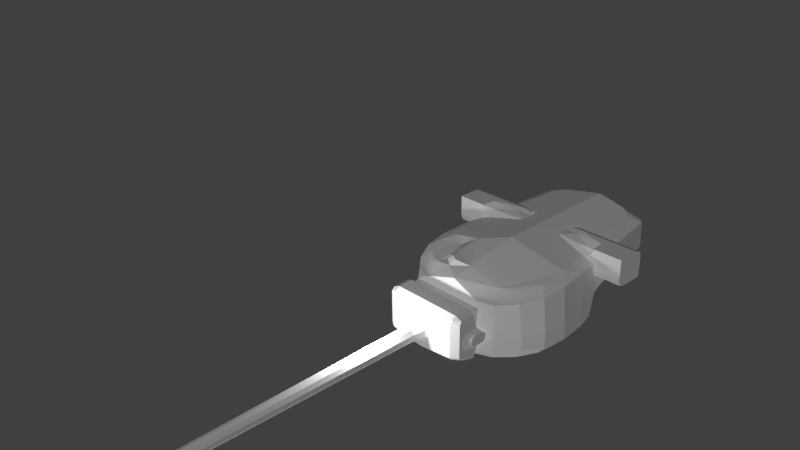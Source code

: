 # Source: T29-top.blend  (saved by Blender 2.79.0; exported with 4.5.12 LTS)
import bpy
from mathutils import Matrix  # noqa: F401  (used for matrix-valued properties, if any)

bpy.ops.wm.read_factory_settings(use_empty=True)
scene = bpy.context.scene
scene.name = 'Scene'

# ---- collections
col_collection_1 = bpy.data.collections.new('Collection 1'); scene.collection.children.link(col_collection_1)

# ---- materials (node trees are filled in below, after node groups)
mat_t29_top_material = bpy.data.materials.new('T29_top_material')
mat_t29_top_material.alpha_threshold = 0.0
mat_t29_top_material.use_transparent_shadow = False
mat_t29_top_material.roughness = 0.5

# ---- material node trees

# ---- world
world_world = bpy.data.worlds.new('World'); scene.world = world_world
world_world.color = (0.05088, 0.05088, 0.05088)
world_world.use_sun_shadow = False
world_world.sun_shadow_jitter_overblur = 0.0
world_world.cycles.sampling_method = 'NONE'
world_world.cycles.sample_map_resolution = 256

# ---- cameras
cam_camera = bpy.data.cameras.new('Camera')
cam_camera.clip_end = 100.0
cam_camera.lens = 35.0
cam_camera.sensor_width = 32.0
cam_camera.sensor_height = 18.0
cam_camera.ortho_scale = 7.314
cam_camera.dof.focus_distance = 0.0
cam_camera.dof.aperture_fstop = 128.0

# ---- lights
light_lamp_001 = bpy.data.lights.new('Lamp.001', 'SUN')
light_lamp_001.transmission_factor = 0.0
light_lamp_001.cutoff_distance = 30.0
light_lamp_001.use_shadow = False
light_lamp_001.angle = 0.1993
light_lamp_001.energy = 1.03
light_lamp_001.shadow_buffer_clip_start = 1.001
light_lamp_001.shadow_soft_size = 0.1
light_lamp_001.shadow_cascade_max_distance = 1000.0
light_lamp_001.cycles.use_multiple_importance_sampling = False
light_point = bpy.data.lights.new('Point', 'POINT')
light_point.transmission_factor = 0.0
light_point.energy = 100.0
light_point.shadow_buffer_clip_start = 0.5
light_point.shadow_soft_size = 0.1
light_point.shadow_maximum_resolution = 0.006
light_point.use_absolute_resolution = True
light_lamp = bpy.data.lights.new('Lamp', 'SUN')
light_lamp.transmission_factor = 0.0
light_lamp.cutoff_distance = 30.0
light_lamp.use_shadow = False
light_lamp.angle = 0.1993
light_lamp.energy = 1.03
light_lamp.shadow_buffer_clip_start = 1.001
light_lamp.shadow_soft_size = 0.1
light_lamp.shadow_cascade_max_distance = 1000.0
light_lamp.cycles.use_multiple_importance_sampling = False

# ---- meshes
me_object_1_002 = bpy.data.meshes.new('Object_1.002')
me_object_1_002.from_pydata([(-1.128, -0.7678, 1.042), (-1.115, -0.7282, 1.035), (-0.8325, -0.7678, 1.12), (-0.5153, -1.287, 1.135), (-1.041, -1.287, 0.7727), (-1.572, -1.287, 1.135), (-1.107, -1.287, 0.798), (-1.572, -1.287, 0.798), (-1.572, -0.9026, 0.798), (-1.166, -0.9026, 0.798), (-0.9323, -0.8584, 1.211), (-1.028, -0.8473, 1.215), (-0.984, -0.7678, 1.12), (-1.572, -0.7678, 1.27), (-1.572, -1.152, 1.27), (-1.572, -0.7678, 0.9328), (-1.572, -0.8015, 0.8317), (-1.572, -1.253, 1.236), (-0.6075, -1.253, 1.236), (-0.4467, -1.253, 1.236), (-0.3737, -1.152, 1.235), (-0.5912, -1.152, 1.27), (-1.125, -0.7333, 0.9328), (-1.16, -0.7678, 0.9328), (-1.124, -0.7822, 0.8317), (-1.19, -0.8015, 0.8317), (-1.111, -0.9026, 0.7727), (-1.094, -0.7678, 1.27), (-1.094, -1.152, 1.27), (-1.061, -0.7678, 1.192), (-1.07, -1.0, 1.27), (-1.21, 0.4398, 0.4053), (-1.049, 0.7729, 0.4053), (-1.149, 0.4398, 0.9604), (-0.9856, 0.7729, 0.9292), (-1.115, -1.007, 0.6321), (-1.142, -0.8548, 0.5881), (-1.123, -0.7224, 1.035), (-0.8681, -2.468, 0.6441), (-0.8531, -2.451, 1.05), (-1.092, -1.044, 0.5657), (-0.8447, -2.468, 0.5777), (-0.512, -2.531, 0.3077), (-0.9286, -1.144, 0.5314), (-0.4906, -1.201, 0.0784), (-0.9089, -1.077, 0.4668), (-0.5078, -1.285, 0.1677), (-0.8517, -1.029, 0.3185), (-1.255, 0.04175, 0.4053), (-1.255, 0.04175, 0.1348), (-1.21, 0.4398, 0.1304), (-1.221, -0.4095, 0.4053), (-1.221, -0.4095, 0.1438), (-1.18, -0.7224, 0.4053), (-1.146, -0.7224, 0.1439), (-1.049, 0.7729, 0.1729), (-1.152, 0.04042, 0.0596), (-1.109, 0.4207, 0.0596), (-1.119, -0.3908, 0.0596), (-1.102, -0.7722, 0.1399), (-1.026, -0.6944, 0.0596), (-0.9553, 0.739, 0.0596), (-1.114, -0.8633, 0.5086), (-1.14, -0.7784, 0.3982), (-1.164, -0.7667, 0.5039), (-0.7869, 1.078, 0.4053), (-0.7382, 1.037, 0.9162), (-0.7869, 1.078, 0.1314), (-0.4714, -2.609, 0.3577), (-0.7951, -2.526, 0.6105), (4.959e-07, -2.657, 0.3577), (4.959e-07, -2.585, 0.2915), (-0.4672, -2.537, 0.2916), (3.815e-08, -1.318, 0.1497), (-0.4661, -1.293, 0.1498), (3.815e-08, -1.228, 0.0784), (-0.8548, -1.023, 0.1107), (-0.8168, -0.9774, 0.0596), (-0.7158, 1.0, 0.0596), (-1.197, 0.04175, 0.9993), (-1.164, -0.4095, 1.028), (-0.7799, -2.509, 1.064), (-0.48, -2.578, 1.121), (4.959e-07, -2.628, 1.216), (-0.48, -2.446, 1.192), (3.433e-07, -2.467, 1.283), (-0.996, -0.1887, 1.094), (-1.144e-07, -0.1922, 1.283), (-0.9633, -0.3887, 1.1), (-0.9154, -0.6882, 1.11), (-0.6038, -2.384, 1.169), (-0.6717, -2.298, 1.156), (-1.907e-07, 0.7284, 1.14), (-0.6234, 0.7338, 1.021), (-0.9793, 0.2572, 1.046), (-0.7318, 0.6743, 1.012), (-0.8617, 0.5389, 1.014), (-2.67e-07, 1.069, 1.076), (-0.4988, 1.14, 0.9371), (-0.5728, 1.177, 0.8574), (0.4988, 1.14, 0.9371), (0.6293, 1.177, 0.8574), (-0.5368, 1.34, 0.8365), (0.5934, 1.34, 0.8365), (-0.5366, 1.509, 0.7363), (0.5932, 1.509, 0.7363), (-0.5365, 1.588, 0.5808), (0.5931, 1.588, 0.5808), (-0.5366, 1.568, 0.3776), (0.5932, 1.568, 0.3776), (0.6293, 1.273, 0.1767), (0.5934, 1.431, 0.2418), (-3.433e-07, 1.273, 0.1767), (-0.5368, 1.431, 0.2418), (-0.5728, 1.273, 0.1767), (-0.4269, 1.18, 0.07684), (-0.4079, 1.128, 0.05804), (-3.433e-07, 1.226, 0.07684), (1.21, 0.4398, 0.4053), (1.149, 0.4398, 0.9604), (1.049, 0.7729, 0.4053), (0.9856, 0.7729, 0.9292), (1.123, -0.7224, 1.035), (1.164, -0.7667, 0.5039), (1.142, -0.8548, 0.5881), (1.115, -1.007, 0.6321), (0.9625, -2.451, 1.05), (0.9775, -2.468, 0.6441), (0.954, -2.468, 0.5777), (1.092, -1.044, 0.5657), (0.9286, -1.144, 0.5314), (0.5103, -2.531, 0.3077), (0.4906, -1.201, 0.0784), (0.5078, -1.285, 0.1677), (0.9089, -1.077, 0.4668), (0.8517, -1.029, 0.3185), (1.255, 0.04175, 0.4053), (1.255, 0.04175, 0.1348), (1.21, 0.4398, 0.1304), (1.221, -0.4095, 0.4053), (1.221, -0.4095, 0.1438), (1.146, -0.7224, 0.1439), (1.18, -0.7224, 0.4053), (1.049, 0.7729, 0.1729), (1.152, 0.04042, 0.0596), (1.109, 0.4207, 0.0596), (1.119, -0.3908, 0.0596), (1.026, -0.6944, 0.0596), (0.9553, 0.739, 0.0596), (1.114, -0.8633, 0.5086), (1.14, -0.7784, 0.3982), (1.102, -0.7722, 0.1399), (0.7869, 1.078, 0.4053), (0.7382, 1.037, 0.9162), (0.7869, 1.078, 0.1314), (0.4697, -2.609, 0.3577), (0.9045, -2.526, 0.6105), (0.4656, -2.537, 0.2916), (0.4661, -1.293, 0.1498), (0.8548, -1.023, 0.1107), (0.8168, -0.9774, 0.0596), (0.7158, 1.0, 0.0596), (1.197, 0.04175, 0.9993), (1.164, -0.4095, 1.028), (0.8893, -2.509, 1.064), (0.5894, -2.578, 1.121), (0.6093, -2.446, 1.168), (0.9633, -0.3887, 1.1), (0.9924, -0.1913, 1.097), (1.004, -0.05162, 1.089), (0.9154, -0.6882, 1.11), (0.801, -2.298, 1.132), (0.7331, -2.384, 1.144), (0.9599, 0.05788, 1.093), (1.02, 0.3049, 1.042), (0.8575, 0.08779, 1.113), (0.9025, 0.5865, 1.01), (0.3188, 0.8336, 1.066), (0.302, 0.7307, 1.135), (0.7725, 0.7219, 1.009), (0.6234, 0.8052, 1.024), (0.4269, 1.18, 0.07684), (-0.4592, -1.123, 0.0007778), (-3.815e-08, -1.149, 0.0007779), (-2.67e-07, 1.172, 0.05804), (0.4592, -1.123, 0.0007779), (0.8001, -0.9572, 0.0007778), (0.4079, 1.128, 0.05804), (-1.086, 0.4124, 0.0007778), (-1.129, 0.03984, 0.0007778), (-1.096, -0.3825, 0.0007779), (-0.9358, 0.7242, 0.0007779), (-0.8001, -0.9572, 0.0007779), (-1.006, -0.68, 0.0007778), (-0.7012, 0.9799, 0.0007779), (-0.3996, 1.105, -0.0007779), (-2.67e-07, 1.149, -0.000778), (1.086, 0.4124, 0.0007779), (1.129, 0.03984, 0.0007779), (1.096, -0.3825, 0.0007779), (0.9358, 0.7242, 0.0007781), (1.006, -0.68, 0.0007778), (0.7012, 0.9799, 0.0007779), (0.3996, 1.105, -0.0007777), (1.174, -0.3974, 0.7788), (0.4842, 0.6939, 1.052), (0.3972, 0.67, 1.138), (0.4288, 0.08677, 1.202), (0.4276, 0.5095, 1.15), (0.5982, 0.2655, 1.108), (0.5394, 0.5901, 1.068), (-0.59, -1.055, 1.25), (-0.3424, -1.102, 1.217), (-0.3332, -0.8865, 1.215), (1.128, -0.7678, 1.042), (0.8325, -0.7678, 1.12), (1.115, -0.7282, 1.035), (0.5153, -1.287, 1.135), (1.572, -1.287, 1.135), (1.041, -1.287, 0.7727), (1.107, -1.287, 0.798), (1.572, -1.287, 0.798), (1.572, -0.9026, 0.798), (1.166, -0.9026, 0.798), (0.9323, -0.8584, 1.211), (0.984, -0.7678, 1.12), (1.028, -0.8473, 1.215), (1.572, -0.7678, 1.27), (1.572, -0.7678, 0.9328), (1.572, -1.152, 1.27), (1.572, -1.253, 1.236), (1.572, -0.8015, 0.8317), (0.4467, -1.253, 1.236), (0.6075, -1.253, 1.236), (0.5912, -1.152, 1.27), (0.3737, -1.152, 1.235), (1.125, -0.7333, 0.9328), (1.124, -0.7822, 0.8317), (1.16, -0.7678, 0.9328), (1.19, -0.8015, 0.8317), (1.111, -0.9026, 0.7727), (1.094, -0.7678, 1.27), (1.094, -1.152, 1.27), (1.061, -0.7678, 1.192), (1.07, -1.0, 1.27), (0.59, -1.055, 1.25), (0.3424, -1.102, 1.217), (0.3332, -0.8865, 1.215), (-0.5847, 1.767, 0.8421), (0.5386, 1.767, 0.8421), (-0.5847, 1.767, 0.3174), (-0.02304, 1.767, 0.2456), (0.5386, 1.767, 0.3174), (0.5386, 1.725, 0.9072), (-0.5847, 1.725, 0.9072), (0.5386, 1.649, 0.9531), (-0.5847, 1.649, 0.9531), (0.5386, 1.406, 0.9627), (-0.5847, 1.406, 0.9627), (0.5386, 1.724, 0.2672), (-0.02304, 1.724, 0.2101), (0.5386, 1.57, 0.1814), (-0.02304, 1.57, 0.144), (0.5386, 1.397, 0.123), (-0.02304, 1.397, 0.1229), (0.6551, 1.69, 0.8421), (0.6551, 1.69, 0.3174), (0.6416, 1.648, 0.9072), (0.6416, 1.402, 0.9129), (0.6551, 1.536, 0.2283), (0.6551, 1.391, 0.1927), (0.655, 1.398, 0.8413), (0.655, 1.339, 0.6727), (0.655, 1.544, 0.6727), (0.655, 1.331, 0.3906), (0.6551, 1.546, 0.3903), (0.6551, 1.626, 0.6307), (0.6551, 1.622, 0.4464), (0.6551, 1.656, 0.5365), (0.6852, 1.441, 0.6184), (0.6854, 1.293, 0.6184), (0.6853, 1.501, 0.5929), (0.6853, 1.522, 0.5358), (0.6853, 1.496, 0.4812), (0.6853, 1.443, 0.4472), (0.6855, 1.284, 0.4473), (0.7241, 1.293, 0.6184), (0.7241, 1.441, 0.6184), (0.7241, 1.501, 0.5929), (0.7241, 1.522, 0.5358), (0.7242, 1.496, 0.4812), (0.7241, 1.443, 0.4472), (0.7241, 1.284, 0.4473), (0.7241, 1.238, 0.5702), (0.7241, 1.238, 0.4955), (0.656, 1.238, 0.5702), (0.656, 1.238, 0.4955), (0.6374, 1.398, 0.8413), (0.6374, 1.339, 0.6727), (0.6375, 1.331, 0.3906), (0.6384, 1.238, 0.5702), (0.6385, 1.238, 0.4955), (0.6385, 1.425, 0.4955), (-0.5847, 1.724, 0.2672), (-0.5847, 1.57, 0.1814), (-0.5847, 1.397, 0.123), (-0.7012, 1.69, 0.8421), (-0.7012, 1.69, 0.3174), (-0.6876, 1.648, 0.9072), (-0.6876, 1.402, 0.9129), (-0.7012, 1.536, 0.2283), (-0.7012, 1.391, 0.1927), (-0.7011, 1.398, 0.8413), (-0.7011, 1.339, 0.6727), (-0.7011, 1.544, 0.6727), (-0.7011, 1.331, 0.3906), (-0.7011, 1.546, 0.3903), (-0.7011, 1.626, 0.6307), (-0.7011, 1.622, 0.4464), (-0.7011, 1.656, 0.5365), (-0.7315, 1.293, 0.6184), (-0.7313, 1.441, 0.6184), (-0.7313, 1.501, 0.5929), (-0.7313, 1.522, 0.5358), (-0.7313, 1.496, 0.4812), (-0.7313, 1.443, 0.4472), (-0.7316, 1.284, 0.4473), (-0.7702, 1.293, 0.6184), (-0.7702, 1.441, 0.6184), (-0.7702, 1.501, 0.5929), (-0.7702, 1.522, 0.5358), (-0.7702, 1.496, 0.4812), (-0.7702, 1.443, 0.4472), (-0.7702, 1.284, 0.4473), (-0.7702, 1.238, 0.5702), (-0.7702, 1.238, 0.4955), (-0.7021, 1.238, 0.5702), (-0.7021, 1.238, 0.4955), (-0.6835, 1.398, 0.8413), (-0.6835, 1.339, 0.6727), (-0.6836, 1.331, 0.3906), (-0.6845, 1.238, 0.5702), (-0.6845, 1.238, 0.4955), (-0.6845, 1.425, 0.4955), (-0.0002399, 2.003, 0.414), (-0.0002353, 6.281, 0.4511), (0.07432, 2.003, 0.4382), (0.05255, 6.281, 0.4682), (0.1204, 2.003, 0.5017), (0.08517, 6.281, 0.5131), (0.1204, 2.003, 0.5801), (0.08517, 6.281, 0.5686), (0.07432, 2.003, 0.6435), (0.05255, 6.281, 0.6135), (-0.00024, 2.003, 0.6677), (-0.0002353, 6.281, 0.6307), (-0.0748, 2.003, 0.6435), (-0.05302, 6.281, 0.6135), (-0.1209, 2.003, 0.5801), (-0.08564, 6.281, 0.5686), (-0.1209, 2.003, 0.5017), (-0.08564, 6.281, 0.5131), (-0.0748, 2.003, 0.4382), (-0.05302, 6.281, 0.4682), (0.09954, 1.824, 0.4035), (-0.00024, 1.824, 0.3711), (0.1612, 1.824, 0.4884), (0.1612, 1.824, 0.5933), (0.09954, 1.824, 0.6782), (-0.0002403, 1.824, 0.7106), (-0.1, 1.824, 0.6782), (-0.1617, 1.824, 0.5933), (-0.1617, 1.824, 0.4884), (-0.1, 1.824, 0.4035), (0.1209, 1.764, 0.3741), (-0.0002401, 1.764, 0.3348), (0.1957, 1.764, 0.4772), (0.1957, 1.764, 0.6045), (0.1209, 1.764, 0.7076), (-0.0002403, 1.764, 0.7469), (-0.1214, 1.764, 0.7076), (-0.1962, 1.764, 0.6045), (-0.1962, 1.764, 0.4772), (-0.1214, 1.764, 0.3741), (-0.0002352, 6.288, 0.4285), (0.06582, 6.288, 0.4499), (0.1066, 6.288, 0.5061), (0.1066, 6.288, 0.5756), (0.06582, 6.288, 0.6318), (-0.0002352, 6.288, 0.6532), (-0.06629, 6.288, 0.6318), (-0.1071, 6.288, 0.5756), (-0.1071, 6.288, 0.5061), (-0.06629, 6.288, 0.4499), (-0.0002349, 6.575, 0.4285), (0.06582, 6.575, 0.4499), (0.1066, 6.575, 0.5061), (0.1066, 6.575, 0.5756), (0.06582, 6.575, 0.6318), (-0.0002349, 6.575, 0.6532), (-0.06629, 6.575, 0.6318), (-0.1071, 6.575, 0.5756), (-0.1071, 6.575, 0.5061), (-0.06629, 6.575, 0.4499), (-0.0002349, 6.575, 0.4766), (0.03755, 6.575, 0.4888), (0.0609, 6.575, 0.521), (0.0609, 6.575, 0.5607), (0.03755, 6.575, 0.5929), (-0.0002349, 6.575, 0.6051), (-0.03802, 6.575, 0.5929), (-0.06137, 6.575, 0.5607), (-0.06137, 6.575, 0.521), (-0.03802, 6.575, 0.4888), (-0.0002356, 6.08, 0.5409)], [], [(0, 2, 1), (5, 4, 3), (5, 6, 4), (6, 5, 7), (9, 7, 8), (9, 6, 7), (12, 11, 10), (15, 14, 13), (5, 8, 7), (16, 14, 15), (8, 14, 16), (8, 17, 14), (5, 17, 8), (19, 18, 3), (21, 19, 20), (21, 18, 19), (24, 23, 22), (24, 25, 23), (9, 24, 26), (9, 25, 24), (13, 28, 27), (13, 14, 28), (29, 11, 12), (30, 11, 27), (28, 30, 27), (27, 11, 29), (33, 32, 31), (33, 34, 32), (37, 36, 35), (39, 35, 38), (39, 37, 35), (40, 38, 35), (40, 41, 38), (43, 42, 41), (40, 43, 41), (46, 45, 44), (46, 43, 45), (47, 44, 45), (31, 49, 48), (31, 50, 49), (48, 52, 51), (48, 49, 52), (52, 53, 51), (52, 54, 53), (55, 31, 32), (55, 50, 31), (50, 56, 49), (50, 57, 56), (49, 58, 52), (49, 56, 58), (60, 59, 54), (55, 57, 50), (55, 61, 57), (40, 45, 43), (40, 62, 45), (62, 47, 45), (62, 63, 47), (35, 62, 40), (35, 36, 62), (64, 53, 63), (63, 54, 59), (63, 53, 54), (62, 64, 63), (36, 64, 62), (34, 65, 32), (34, 66, 65), (65, 55, 32), (65, 67, 55), (69, 42, 68), (69, 41, 42), (69, 38, 41), (68, 71, 70), (68, 72, 71), (72, 73, 71), (72, 74, 73), (74, 75, 73), (74, 44, 75), (44, 74, 46), (74, 42, 46), (74, 72, 42), (72, 68, 42), (46, 42, 43), (47, 76, 44), (59, 77, 76), (59, 60, 77), (67, 61, 55), (67, 78, 61), (47, 59, 76), (63, 59, 47), (48, 33, 31), (48, 79, 33), (51, 79, 48), (51, 80, 79), (53, 80, 51), (53, 37, 80), (38, 81, 39), (38, 69, 81), (69, 82, 81), (69, 68, 82), (70, 82, 68), (70, 83, 82), (83, 84, 82), (83, 85, 84), (88, 87, 86), (88, 85, 87), (89, 85, 88), (89, 84, 85), (89, 90, 84), (91, 90, 89), (86, 80, 88), (86, 79, 80), (88, 37, 89), (88, 80, 37), (37, 91, 89), (37, 39, 91), (90, 82, 84), (90, 81, 82), (91, 81, 90), (91, 39, 81), (92, 86, 87), (93, 86, 92), (93, 94, 86), (95, 94, 93), (96, 94, 95), (94, 79, 86), (94, 33, 79), (96, 33, 94), (96, 34, 33), (92, 97, 93), (95, 34, 96), (95, 66, 34), (93, 66, 95), (93, 98, 66), (100, 99, 98), (100, 101, 99), (101, 102, 99), (101, 103, 102), (103, 104, 102), (103, 105, 104), (105, 106, 104), (105, 107, 106), (107, 108, 106), (107, 109, 108), (112, 111, 110), (112, 113, 111), (112, 114, 113), (102, 114, 99), (102, 113, 114), (113, 104, 108), (113, 102, 104), (106, 108, 104), (99, 66, 98), (65, 66, 99), (67, 65, 114), (115, 78, 67), (115, 116, 78), (112, 115, 114), (112, 117, 115), (114, 65, 99), (120, 119, 118), (120, 121, 119), (124, 123, 122), (126, 125, 122), (126, 127, 125), (129, 127, 128), (129, 125, 127), (131, 130, 128), (130, 129, 128), (134, 133, 132), (134, 130, 133), (132, 135, 134), (137, 118, 136), (137, 138, 118), (140, 136, 139), (140, 137, 136), (140, 142, 141), (140, 139, 142), (143, 118, 138), (143, 120, 118), (144, 138, 137), (144, 145, 138), (146, 137, 140), (146, 144, 137), (141, 146, 140), (141, 147, 146), (145, 143, 138), (145, 148, 143), (129, 134, 149), (129, 130, 134), (149, 135, 150), (149, 134, 135), (125, 149, 124), (125, 129, 149), (142, 123, 150), (141, 150, 151), (141, 142, 150), (123, 149, 150), (123, 124, 149), (152, 121, 120), (152, 153, 121), (152, 143, 154), (152, 120, 143), (131, 156, 155), (131, 128, 156), (127, 156, 128), (71, 155, 70), (71, 157, 155), (73, 157, 71), (73, 158, 157), (75, 158, 73), (75, 132, 158), (158, 132, 133), (131, 158, 133), (131, 157, 158), (155, 157, 131), (131, 133, 130), (159, 135, 132), (160, 151, 159), (160, 147, 151), (148, 154, 143), (148, 161, 154), (151, 135, 159), (151, 150, 135), (136, 119, 162), (136, 118, 119), (139, 162, 163), (139, 136, 162), (142, 163, 122), (142, 139, 163), (164, 127, 126), (164, 156, 127), (165, 156, 164), (165, 155, 156), (70, 165, 83), (70, 155, 165), (85, 165, 166), (85, 83, 165), (163, 168, 167), (168, 162, 169), (162, 168, 163), (122, 167, 170), (122, 163, 167), (122, 171, 126), (122, 170, 171), (165, 172, 166), (165, 164, 172), (164, 171, 172), (164, 126, 171), (174, 173, 169), (173, 174, 175), (162, 174, 169), (162, 119, 174), (119, 176, 174), (119, 121, 176), (92, 178, 177), (121, 179, 176), (121, 153, 179), (180, 153, 100), (180, 179, 153), (98, 97, 100), (111, 108, 109), (111, 113, 108), (110, 103, 101), (110, 111, 103), (111, 105, 103), (111, 109, 105), (109, 107, 105), (153, 101, 100), (153, 152, 101), (152, 154, 110), (181, 110, 154), (112, 181, 117), (112, 110, 181), (152, 110, 101), (182, 75, 44), (182, 183, 75), (77, 44, 76), (77, 182, 44), (117, 116, 115), (117, 184, 116), (75, 185, 132), (75, 183, 185), (185, 186, 160), (187, 117, 181), (187, 184, 117), (188, 56, 57), (188, 189, 56), (56, 190, 58), (56, 189, 190), (191, 57, 61), (191, 188, 57), (60, 192, 77), (60, 193, 192), (58, 193, 60), (58, 190, 193), (194, 61, 78), (194, 191, 61), (116, 194, 78), (116, 195, 194), (184, 195, 116), (184, 196, 195), (144, 197, 145), (144, 198, 197), (199, 144, 146), (199, 198, 144), (145, 200, 148), (145, 197, 200), (186, 147, 160), (186, 201, 147), (201, 146, 147), (201, 199, 146), (148, 202, 161), (148, 200, 202), (202, 187, 161), (202, 203, 187), (203, 184, 187), (203, 196, 184), (97, 98, 93), (37, 53, 64), (37, 64, 36), (124, 122, 125), (123, 142, 122), (177, 206, 205), (177, 178, 206), (87, 167, 168), (85, 167, 87), (85, 170, 167), (85, 171, 170), (85, 172, 171), (166, 172, 85), (168, 207, 87), (169, 207, 168), (169, 175, 207), (169, 173, 175), (207, 92, 87), (208, 92, 207), (208, 178, 92), (206, 178, 208), (209, 207, 175), (161, 181, 154), (161, 187, 181), (114, 115, 67), (58, 54, 52), (58, 60, 54), (141, 151, 147), (132, 160, 159), (132, 185, 160), (77, 192, 182), (206, 210, 205), (206, 208, 210), (208, 209, 210), (208, 207, 209), (174, 209, 175), (174, 176, 209), (210, 176, 179), (210, 209, 176), (210, 180, 205), (210, 179, 180), (205, 180, 177), (177, 100, 97), (177, 180, 100), (11, 30, 10), (21, 20, 211), (20, 212, 211), (10, 211, 213), (10, 2, 12), (10, 213, 2), (211, 212, 213), (21, 30, 28), (21, 211, 30), (18, 14, 17), (18, 28, 14), (21, 28, 18), (18, 5, 3), (18, 17, 5), (30, 211, 10), (26, 6, 9), (26, 4, 6), (8, 25, 9), (8, 16, 25), (25, 15, 23), (25, 16, 15), (0, 29, 12), (0, 22, 23), (0, 1, 22), (0, 13, 29), (13, 27, 29), (0, 15, 13), (0, 23, 15), (2, 0, 12), (92, 177, 97), (216, 215, 214), (219, 218, 217), (220, 218, 219), (218, 220, 221), (221, 223, 222), (221, 220, 223), (226, 225, 224), (229, 228, 227), (222, 218, 221), (222, 230, 218), (222, 229, 230), (231, 229, 222), (231, 228, 229), (233, 232, 217), (234, 232, 233), (234, 235, 232), (238, 237, 236), (238, 239, 237), (223, 237, 239), (223, 240, 237), (242, 227, 241), (242, 229, 227), (226, 243, 225), (226, 244, 241), (244, 242, 241), (226, 241, 243), (244, 226, 224), (235, 234, 245), (246, 235, 245), (245, 224, 247), (224, 215, 247), (224, 225, 215), (246, 245, 247), (234, 244, 245), (234, 242, 244), (229, 233, 230), (242, 233, 229), (242, 234, 233), (218, 233, 217), (218, 230, 233), (245, 244, 224), (220, 240, 223), (220, 219, 240), (222, 239, 231), (222, 223, 239), (228, 239, 238), (228, 231, 239), (243, 214, 225), (236, 214, 238), (236, 216, 214), (243, 227, 214), (241, 227, 243), (228, 214, 227), (228, 238, 214), (214, 215, 225), (248, 250, 249), (251, 249, 250), (252, 249, 251), (253, 248, 249), (248, 253, 254), (255, 254, 253), (255, 256, 254), (257, 256, 255), (257, 258, 256), (251, 259, 252), (251, 260, 259), (260, 261, 259), (260, 262, 261), (262, 263, 261), (262, 264, 263), (252, 265, 249), (252, 266, 265), (265, 253, 249), (265, 267, 253), (253, 267, 255), (267, 257, 255), (267, 268, 257), (259, 266, 252), (261, 266, 259), (261, 269, 266), (263, 269, 261), (263, 270, 269), (267, 271, 268), (267, 265, 271), (271, 273, 272), (275, 269, 274), (265, 273, 271), (265, 276, 273), (275, 266, 269), (277, 266, 275), (265, 278, 276), (266, 278, 265), (278, 266, 277), (269, 270, 274), (279, 272, 273), (279, 280, 272), (281, 273, 276), (281, 279, 273), (282, 276, 278), (282, 281, 276), (277, 282, 278), (277, 283, 282), (275, 283, 277), (275, 284, 283), (274, 284, 275), (274, 285, 284), (279, 286, 280), (279, 287, 286), (281, 287, 279), (281, 288, 287), (282, 288, 281), (282, 289, 288), (283, 289, 282), (283, 290, 289), (284, 290, 283), (284, 291, 290), (285, 291, 284), (285, 292, 291), (291, 286, 287), (291, 292, 286), (287, 290, 291), (288, 290, 287), (289, 290, 288), (292, 293, 286), (292, 294, 293), (293, 280, 286), (293, 295, 280), (285, 294, 292), (285, 296, 294), (296, 293, 294), (296, 295, 293), (295, 272, 280), (285, 274, 296), (297, 268, 271), (272, 297, 271), (272, 298, 297), (270, 299, 274), (300, 272, 295), (300, 298, 272), (274, 301, 296), (274, 299, 301), (296, 300, 295), (296, 301, 300), (298, 302, 297), (270, 302, 299), (300, 302, 298), (299, 302, 301), (301, 302, 300), (297, 257, 268), (303, 251, 250), (303, 260, 251), (304, 260, 303), (304, 262, 260), (305, 262, 304), (305, 264, 262), (248, 306, 250), (306, 307, 250), (306, 254, 308), (306, 248, 254), (308, 254, 256), (308, 258, 309), (308, 256, 258), (307, 303, 250), (307, 304, 303), (307, 310, 304), (310, 305, 304), (310, 311, 305), (312, 308, 309), (312, 306, 308), (314, 312, 313), (310, 316, 315), (314, 306, 312), (317, 306, 314), (307, 316, 310), (307, 318, 316), (319, 306, 317), (319, 307, 306), (307, 319, 318), (311, 310, 315), (321, 313, 320), (321, 314, 313), (322, 314, 321), (322, 317, 314), (323, 317, 322), (323, 319, 317), (323, 318, 319), (323, 324, 318), (324, 316, 318), (324, 325, 316), (325, 315, 316), (325, 326, 315), (327, 321, 320), (327, 328, 321), (328, 322, 321), (328, 329, 322), (329, 323, 322), (329, 330, 323), (330, 324, 323), (330, 331, 324), (331, 325, 324), (331, 332, 325), (332, 326, 325), (332, 333, 326), (332, 327, 333), (332, 328, 327), (331, 328, 332), (331, 329, 328), (331, 330, 329), (334, 333, 327), (334, 335, 333), (320, 334, 327), (320, 336, 334), (326, 335, 337), (326, 333, 335), (337, 334, 336), (337, 335, 334), (313, 336, 320), (315, 326, 337), (309, 338, 312), (338, 313, 312), (338, 339, 313), (340, 311, 315), (341, 313, 339), (341, 336, 313), (342, 315, 337), (342, 340, 315), (341, 337, 336), (341, 342, 337), (343, 339, 338), (343, 311, 340), (343, 341, 339), (343, 340, 342), (343, 342, 341), (302, 311, 343), (302, 270, 311), (297, 343, 338), (297, 302, 343), (297, 258, 257), (297, 338, 258), (258, 338, 309), (263, 311, 270), (264, 311, 263), (305, 311, 264), (346, 345, 344), (346, 347, 345), (348, 347, 346), (348, 349, 347), (350, 349, 348), (350, 351, 349), (352, 351, 350), (352, 353, 351), (354, 353, 352), (354, 355, 353), (356, 355, 354), (356, 357, 355), (358, 357, 356), (358, 359, 357), (360, 359, 358), (360, 361, 359), (362, 361, 360), (362, 363, 361), (344, 363, 362), (344, 345, 363), (344, 364, 346), (344, 365, 364), (346, 366, 348), (346, 364, 366), (348, 367, 350), (348, 366, 367), (350, 368, 352), (350, 367, 368), (352, 369, 354), (352, 368, 369), (354, 370, 356), (354, 369, 370), (356, 371, 358), (356, 370, 371), (358, 372, 360), (358, 371, 372), (360, 373, 362), (360, 372, 373), (362, 365, 344), (362, 373, 365), (365, 374, 364), (365, 375, 374), (364, 376, 366), (364, 374, 376), (366, 377, 367), (366, 376, 377), (367, 378, 368), (367, 377, 378), (368, 379, 369), (368, 378, 379), (369, 380, 370), (369, 379, 380), (370, 381, 371), (370, 380, 381), (371, 382, 372), (371, 381, 382), (372, 383, 373), (372, 382, 383), (373, 375, 365), (373, 383, 375), (347, 384, 345), (347, 385, 384), (349, 385, 347), (349, 386, 385), (351, 386, 349), (351, 387, 386), (353, 387, 351), (353, 388, 387), (355, 388, 353), (355, 389, 388), (357, 389, 355), (357, 390, 389), (359, 390, 357), (359, 391, 390), (361, 391, 359), (361, 392, 391), (363, 392, 361), (363, 393, 392), (345, 393, 363), (345, 384, 393), (385, 394, 384), (385, 395, 394), (386, 395, 385), (386, 396, 395), (387, 396, 386), (387, 397, 396), (388, 397, 387), (388, 398, 397), (389, 398, 388), (389, 399, 398), (390, 399, 389), (390, 400, 399), (391, 400, 390), (391, 401, 400), (392, 401, 391), (392, 402, 401), (393, 402, 392), (393, 403, 402), (384, 403, 393), (384, 394, 403), (395, 404, 394), (395, 405, 404), (396, 405, 395), (396, 406, 405), (397, 406, 396), (397, 407, 406), (398, 407, 397), (398, 408, 407), (399, 408, 398), (399, 409, 408), (400, 409, 399), (400, 410, 409), (401, 410, 400), (401, 411, 410), (402, 411, 401), (402, 412, 411), (403, 412, 402), (403, 413, 412), (394, 413, 403), (394, 404, 413), (405, 414, 404), (406, 414, 405), (407, 414, 406), (408, 414, 407), (409, 414, 408), (410, 414, 409), (411, 414, 410), (412, 414, 411), (413, 414, 412), (404, 414, 413)])
_uv = me_object_1_002.uv_layers.new(name='UVMap')
_uv.uv.foreach_set('vector', [0.09246, 0.9144, 0.0963, 0.9331, 0.09116, 0.9155, 0.04022, 0.8863, 0.05794, 0.9198, 0.04022, 0.953, 0.04022, 0.8863, 0.05726, 0.9156, 0.05794, 0.9198, 0.05726, 0.9156, 0.04022, 0.8863, 0.05718, 0.8863, 0.07646, 0.9118, 0.05718, 0.8863, 0.07648, 0.8863, 0.07646, 0.9118, 0.05726, 0.9156, 0.05718, 0.8863, 0.008514, 0.9233, 0.01439, 0.9205, 0.01473, 0.9266, 0.3758, 0.9261, 0.3955, 0.9475, 0.3758, 0.9475, 0.4024, 0.9389, 0.3827, 0.9175, 0.4024, 0.9175, 0.3776, 0.9196, 0.3955, 0.9475, 0.3758, 0.9261, 0.3827, 0.9175, 0.3955, 0.9475, 0.3776, 0.9196, 0.3827, 0.9175, 0.4007, 0.9454, 0.3955, 0.9475, 0.4024, 0.9389, 0.4007, 0.9454, 0.3827, 0.9175, 0.03485, 0.9573, 0.03499, 0.9472, 0.04022, 0.953, 0.02976, 0.9482, 0.03485, 0.9573, 0.02968, 0.962, 0.02976, 0.9482, 0.03499, 0.9472, 0.03485, 0.9573, 0.08251, 0.9146, 0.08718, 0.9123, 0.08751, 0.9145, 0.08251, 0.9146, 0.08184, 0.9104, 0.08718, 0.9123, 0.07646, 0.9118, 0.08251, 0.9146, 0.07635, 0.9153, 0.07646, 0.9118, 0.08184, 0.9104, 0.08251, 0.9146, 0.0102, 0.8863, 0.02971, 0.9163, 0.0102, 0.9163, 0.0102, 0.8863, 0.02969, 0.8863, 0.02971, 0.9163, 0.0108, 0.9184, 0.01439, 0.9205, 0.008514, 0.9233, 0.02221, 0.9179, 0.01439, 0.9205, 0.0102, 0.9163, 0.02971, 0.9163, 0.02221, 0.9179, 0.0102, 0.9163, 0.1041, 0.9166, 0.1028, 0.9232, 0.1, 0.9186, 0.5247, 0.8861, 0.5421, 0.9206, 0.5239, 0.9207, 0.5247, 0.8861, 0.5435, 0.8879, 0.5421, 0.9206, 0.4653, 0.8815, 0.4589, 0.9096, 0.4511, 0.9068, 0.377, 0.881, 0.4511, 0.9068, 0.3766, 0.9066, 0.377, 0.881, 0.4653, 0.8815, 0.4511, 0.9068, 0.4491, 0.911, 0.3766, 0.9066, 0.4511, 0.9068, 0.4491, 0.911, 0.3763, 0.9109, 0.3766, 0.9066, 0.1787, 0.9057, 0.1527, 0.9874, 0.1782, 0.9866, 0.1901, 0.9004, 0.1787, 0.9057, 0.1782, 0.9866, 0.08859, 0.4625, 0.1141, 0.472, 0.08628, 0.4692, 0.08859, 0.4625, 0.1163, 0.4671, 0.1141, 0.472, 0.1076, 0.4778, 0.08628, 0.4692, 0.1141, 0.472, 0.5239, 0.9207, 0.5042, 0.9373, 0.5042, 0.9207, 0.5239, 0.9207, 0.5239, 0.9374, 0.5042, 0.9373, 0.5042, 0.9207, 0.4819, 0.9369, 0.4817, 0.9208, 0.5042, 0.9207, 0.5042, 0.9373, 0.4819, 0.9369, 0.4819, 0.9369, 0.4659, 0.9211, 0.4817, 0.9208, 0.4819, 0.9369, 0.4659, 0.9375, 0.4659, 0.9211, 0.5422, 0.9349, 0.5239, 0.9207, 0.5421, 0.9206, 0.5422, 0.9349, 0.5239, 0.9374, 0.5239, 0.9207, 0.5116, 0.8794, 0.4918, 0.8714, 0.4918, 0.8795, 0.5116, 0.8794, 0.5121, 0.8718, 0.4918, 0.8714, 0.4918, 0.8795, 0.4687, 0.8714, 0.4687, 0.8795, 0.4918, 0.8795, 0.4918, 0.8714, 0.4687, 0.8714, 0.4522, 0.8713, 0.4508, 0.8792, 0.4531, 0.8804, 0.5289, 0.8808, 0.5121, 0.8718, 0.5116, 0.8794, 0.5289, 0.8808, 0.5303, 0.8717, 0.5121, 0.8718, 0.1245, 0.4726, 0.1141, 0.472, 0.1163, 0.4671, 0.1245, 0.4726, 0.1249, 0.4843, 0.1141, 0.472, 0.1249, 0.4843, 0.1076, 0.4778, 0.1141, 0.472, 0.1249, 0.4843, 0.1229, 0.4926, 0.1076, 0.4778, 0.4511, 0.9068, 0.458, 0.9148, 0.4491, 0.911, 0.4511, 0.9068, 0.4589, 0.9096, 0.458, 0.9148, 0.4635, 0.9149, 0.4659, 0.9211, 0.4624, 0.9219, 0.4624, 0.9219, 0.4659, 0.9375, 0.4626, 0.9383, 0.4624, 0.9219, 0.4659, 0.9211, 0.4659, 0.9375, 0.458, 0.9148, 0.4635, 0.9149, 0.4624, 0.9219, 0.4589, 0.9096, 0.4635, 0.9149, 0.458, 0.9148, 0.5435, 0.8879, 0.562, 0.9204, 0.5421, 0.9206, 0.5435, 0.8879, 0.5618, 0.8884, 0.562, 0.9204, 0.562, 0.9204, 0.5422, 0.9349, 0.5421, 0.9206, 0.562, 0.9204, 0.5622, 0.9372, 0.5422, 0.9349, 0.1767, 0.9915, 0.1527, 0.9874, 0.1514, 0.9936, 0.1767, 0.9915, 0.1782, 0.9866, 0.1527, 0.9874, 0.3719, 0.9087, 0.3766, 0.9066, 0.3763, 0.9109, 0.1514, 0.9936, 0.128, 0.9908, 0.128, 0.9969, 0.1514, 0.9936, 0.1505, 0.9877, 0.128, 0.9908, 0.1505, 0.9877, 0.1278, 0.9126, 0.128, 0.9908, 0.1505, 0.9877, 0.1508, 0.9106, 0.1278, 0.9126, 0.08621, 0.4621, 0.06345, 0.4672, 0.06343, 0.4604, 0.08621, 0.4621, 0.08628, 0.4692, 0.06345, 0.4672, 0.08628, 0.4692, 0.08621, 0.4621, 0.08859, 0.4625, 0.1508, 0.9106, 0.1527, 0.9874, 0.1532, 0.9103, 0.1508, 0.9106, 0.1505, 0.9877, 0.1527, 0.9874, 0.1505, 0.9877, 0.1514, 0.9936, 0.1527, 0.9874, 0.1532, 0.9103, 0.1527, 0.9874, 0.1787, 0.9057, 0.1076, 0.4778, 0.1002, 0.4864, 0.08628, 0.4692, 0.4508, 0.8792, 0.4342, 0.8719, 0.4342, 0.8768, 0.4508, 0.8792, 0.4522, 0.8713, 0.4342, 0.8719, 0.5484, 0.8809, 0.5303, 0.8717, 0.5289, 0.8808, 0.5484, 0.8809, 0.5492, 0.8725, 0.5303, 0.8717, 0.1076, 0.4778, 0.1125, 0.5019, 0.1002, 0.4864, 0.1229, 0.4926, 0.1125, 0.5019, 0.1076, 0.4778, 0.5042, 0.9207, 0.5247, 0.8861, 0.5239, 0.9207, 0.5042, 0.9207, 0.5044, 0.8837, 0.5247, 0.8861, 0.4817, 0.9208, 0.5044, 0.8837, 0.5042, 0.9207, 0.4817, 0.9208, 0.4813, 0.8815, 0.5044, 0.8837, 0.4659, 0.9211, 0.4813, 0.8815, 0.4817, 0.9208, 0.4659, 0.9211, 0.4653, 0.8815, 0.4813, 0.8815, 0.3766, 0.9066, 0.3723, 0.8804, 0.377, 0.881, 0.3766, 0.9066, 0.3719, 0.9087, 0.3723, 0.8804, 0.002368, 0.7704, 0.01791, 0.8002, 0.002959, 0.797, 0.002368, 0.7704, 0.01848, 0.7555, 0.01791, 0.8002, 0.04136, 0.7555, 0.01791, 0.8002, 0.01848, 0.7555, 0.04136, 0.7555, 0.04136, 0.8057, 0.01791, 0.8002, 0.2137, 0.5576, 0.1898, 0.569, 0.1898, 0.5608, 0.2137, 0.5576, 0.2137, 0.5677, 0.1898, 0.569, 0.1658, 0.6974, 0.2136, 0.7093, 0.1642, 0.7098, 0.1658, 0.6974, 0.2137, 0.5677, 0.2136, 0.7093, 0.1682, 0.6786, 0.2137, 0.5677, 0.1658, 0.6974, 0.1682, 0.6786, 0.1898, 0.569, 0.2137, 0.5677, 0.1682, 0.6786, 0.1837, 0.5729, 0.1898, 0.569, 0.1803, 0.5782, 0.1837, 0.5729, 0.1682, 0.6786, 0.1642, 0.7098, 0.1555, 0.6957, 0.1658, 0.6974, 0.1642, 0.7098, 0.1542, 0.7241, 0.1555, 0.6957, 0.1658, 0.6974, 0.1578, 0.6764, 0.1682, 0.6786, 0.1658, 0.6974, 0.1555, 0.6957, 0.1578, 0.6764, 0.1578, 0.6764, 0.1803, 0.5782, 0.1682, 0.6786, 0.1578, 0.6764, 0.1709, 0.5695, 0.1803, 0.5782, 0.1837, 0.5729, 0.1898, 0.5608, 0.1898, 0.569, 0.1837, 0.5729, 0.1749, 0.5651, 0.1898, 0.5608, 0.1803, 0.5782, 0.1749, 0.5651, 0.1837, 0.5729, 0.1803, 0.5782, 0.1709, 0.5695, 0.1749, 0.5651, 0.2136, 0.7677, 0.1642, 0.7098, 0.2136, 0.7093, 0.1827, 0.7676, 0.1642, 0.7098, 0.2136, 0.7677, 0.1827, 0.7676, 0.165, 0.7374, 0.1642, 0.7098, 0.1773, 0.7637, 0.165, 0.7374, 0.1827, 0.7676, 0.1709, 0.7551, 0.165, 0.7374, 0.1773, 0.7637, 0.165, 0.7374, 0.1542, 0.7241, 0.1642, 0.7098, 0.165, 0.7374, 0.1566, 0.7489, 0.1542, 0.7241, 0.1709, 0.7551, 0.1566, 0.7489, 0.165, 0.7374, 0.1709, 0.7551, 0.1647, 0.7697, 0.1566, 0.7489, 0.2136, 0.7677, 0.2137, 0.7911, 0.1827, 0.7676, 0.1773, 0.7637, 0.1647, 0.7697, 0.1709, 0.7551, 0.1773, 0.7637, 0.177, 0.7861, 0.1647, 0.7697, 0.1827, 0.7676, 0.177, 0.7861, 0.1773, 0.7637, 0.1827, 0.7676, 0.1889, 0.7955, 0.177, 0.7861, 0.2423, 0.9864, 0.2386, 0.9175, 0.2423, 0.9223, 0.2423, 0.9864, 0.2386, 0.9947, 0.2386, 0.9175, 0.2386, 0.9947, 0.2335, 0.9198, 0.2386, 0.9175, 0.2386, 0.9947, 0.2335, 0.9924, 0.2335, 0.9198, 0.2335, 0.9924, 0.2249, 0.9198, 0.2335, 0.9198, 0.2335, 0.9924, 0.2249, 0.9923, 0.2249, 0.9198, 0.2249, 0.9923, 0.2173, 0.9197, 0.2249, 0.9198, 0.2249, 0.9923, 0.2173, 0.9923, 0.2173, 0.9197, 0.2173, 0.9923, 0.2084, 0.9197, 0.2173, 0.9197, 0.2173, 0.9923, 0.2084, 0.9923, 0.2084, 0.9197, 0.1926, 0.9541, 0.2, 0.9923, 0.1925, 0.9945, 0.1926, 0.9541, 0.2, 0.9197, 0.2, 0.9923, 0.1926, 0.9541, 0.1926, 0.9174, 0.2, 0.9197, 0.5809, 0.8931, 0.5767, 0.934, 0.5726, 0.8922, 0.5809, 0.8931, 0.585, 0.9303, 0.5767, 0.934, 0.585, 0.9303, 0.5892, 0.8994, 0.5919, 0.9219, 0.585, 0.9303, 0.5809, 0.8931, 0.5892, 0.8994, 0.5931, 0.9092, 0.5919, 0.9219, 0.5892, 0.8994, 0.0939, 0.4789, 0.1021, 0.4906, 0.09022, 0.4812, 0.562, 0.9204, 0.5618, 0.8884, 0.5726, 0.8922, 0.5622, 0.9372, 0.562, 0.9204, 0.5767, 0.934, 0.5677, 0.8755, 0.5492, 0.8725, 0.5484, 0.8809, 0.5677, 0.8755, 0.5681, 0.8715, 0.5492, 0.8725, 0.003916, 0.6765, 0.008902, 0.7053, 0.0009305, 0.7138, 0.003916, 0.6765, 0.009755, 0.6765, 0.008902, 0.7053, 0.5767, 0.934, 0.562, 0.9204, 0.5726, 0.8922, 0.5431, 0.9574, 0.5255, 0.9918, 0.5249, 0.9572, 0.5431, 0.9574, 0.5443, 0.9902, 0.5255, 0.9918, 0.4599, 0.9683, 0.4645, 0.963, 0.4664, 0.9964, 0.379, 0.9965, 0.4522, 0.9711, 0.4664, 0.9964, 0.379, 0.9965, 0.3785, 0.9711, 0.4522, 0.9711, 0.4502, 0.9668, 0.3785, 0.9711, 0.3783, 0.9668, 0.4502, 0.9668, 0.4522, 0.9711, 0.3785, 0.9711, 0.1527, 0.9874, 0.1787, 0.9057, 0.1782, 0.9866, 0.1787, 0.9057, 0.1901, 0.9004, 0.1782, 0.9866, 0.01279, 0.4724, 0.03826, 0.4627, 0.04062, 0.4694, 0.01279, 0.4724, 0.01058, 0.4676, 0.03826, 0.4627, 0.04062, 0.4694, 0.01929, 0.4782, 0.01279, 0.4724, 0.5052, 0.9406, 0.5249, 0.9572, 0.5051, 0.9571, 0.5052, 0.9406, 0.5249, 0.9405, 0.5249, 0.9572, 0.4828, 0.9409, 0.5051, 0.9571, 0.4827, 0.957, 0.4828, 0.9409, 0.5052, 0.9406, 0.5051, 0.9571, 0.4828, 0.9409, 0.4669, 0.9568, 0.4668, 0.9404, 0.4828, 0.9409, 0.4827, 0.957, 0.4669, 0.9568, 0.5432, 0.9431, 0.5249, 0.9572, 0.5249, 0.9405, 0.5432, 0.9431, 0.5431, 0.9574, 0.5249, 0.9572, 0.4918, 0.8714, 0.5116, 0.8795, 0.4918, 0.8795, 0.4918, 0.8714, 0.5121, 0.8718, 0.5116, 0.8795, 0.4687, 0.8714, 0.4918, 0.8795, 0.4687, 0.8795, 0.4687, 0.8714, 0.4918, 0.8714, 0.4918, 0.8795, 0.4531, 0.8804, 0.4687, 0.8714, 0.4687, 0.8795, 0.4531, 0.8804, 0.4522, 0.8713, 0.4687, 0.8714, 0.5121, 0.8718, 0.5289, 0.8808, 0.5116, 0.8795, 0.5121, 0.8718, 0.5303, 0.8717, 0.5289, 0.8808, 0.002282, 0.4731, 0.01279, 0.4724, 0.001979, 0.4848, 0.002282, 0.4731, 0.01058, 0.4676, 0.01279, 0.4724, 0.001979, 0.4848, 0.01929, 0.4782, 0.003973, 0.4932, 0.001979, 0.4848, 0.01279, 0.4724, 0.01929, 0.4782, 0.4522, 0.9711, 0.4591, 0.9632, 0.4599, 0.9683, 0.4522, 0.9711, 0.4502, 0.9668, 0.4591, 0.9632, 0.4669, 0.9568, 0.4645, 0.963, 0.4634, 0.9561, 0.4668, 0.9404, 0.4634, 0.9561, 0.4635, 0.9396, 0.4668, 0.9404, 0.4669, 0.9568, 0.4634, 0.9561, 0.4645, 0.963, 0.4591, 0.9632, 0.4634, 0.9561, 0.4645, 0.963, 0.4599, 0.9683, 0.4591, 0.9632, 0.5631, 0.9578, 0.5443, 0.9902, 0.5431, 0.9574, 0.5631, 0.9578, 0.5626, 0.99, 0.5443, 0.9902, 0.5631, 0.9578, 0.5432, 0.9431, 0.5634, 0.9408, 0.5631, 0.9578, 0.5431, 0.9574, 0.5432, 0.9431, 0.1527, 0.9874, 0.1767, 0.9915, 0.1514, 0.9936, 0.1527, 0.9874, 0.1782, 0.9866, 0.1767, 0.9915, 0.3785, 0.9711, 0.3739, 0.969, 0.3783, 0.9668, 0.128, 0.9908, 0.1514, 0.9936, 0.128, 0.9969, 0.128, 0.9908, 0.1505, 0.9877, 0.1514, 0.9936, 0.1278, 0.9126, 0.1505, 0.9877, 0.128, 0.9908, 0.1278, 0.9126, 0.1508, 0.9106, 0.1505, 0.9877, 0.06345, 0.4672, 0.04064, 0.4623, 0.06343, 0.4604, 0.06345, 0.4672, 0.04062, 0.4694, 0.04064, 0.4623, 0.04064, 0.4623, 0.04062, 0.4694, 0.03826, 0.4627, 0.1527, 0.9874, 0.1508, 0.9106, 0.1532, 0.9103, 0.1527, 0.9874, 0.1505, 0.9877, 0.1508, 0.9106, 0.1514, 0.9936, 0.1505, 0.9877, 0.1527, 0.9874, 0.1527, 0.9874, 0.1532, 0.9103, 0.1787, 0.9057, 0.02683, 0.4868, 0.01929, 0.4782, 0.04062, 0.4694, 0.4342, 0.8719, 0.4508, 0.8792, 0.4342, 0.8768, 0.4342, 0.8719, 0.4522, 0.8713, 0.4508, 0.8792, 0.5303, 0.8717, 0.5484, 0.8809, 0.5289, 0.8808, 0.5303, 0.8717, 0.5492, 0.8725, 0.5484, 0.8809, 0.01452, 0.5024, 0.01929, 0.4782, 0.02683, 0.4868, 0.01452, 0.5024, 0.003973, 0.4932, 0.01929, 0.4782, 0.5051, 0.9571, 0.5255, 0.9918, 0.5052, 0.9942, 0.5051, 0.9571, 0.5249, 0.9572, 0.5255, 0.9918, 0.4827, 0.957, 0.5052, 0.9942, 0.4823, 0.9959, 0.4827, 0.957, 0.5051, 0.9571, 0.5052, 0.9942, 0.4669, 0.9568, 0.4823, 0.9959, 0.4664, 0.9964, 0.4669, 0.9568, 0.4827, 0.957, 0.4823, 0.9959, 0.3743, 0.9973, 0.3785, 0.9711, 0.379, 0.9965, 0.3743, 0.9973, 0.3739, 0.969, 0.3785, 0.9711, 0.0701, 0.8002, 0.08556, 0.7703, 0.08508, 0.7969, 0.0701, 0.8002, 0.06419, 0.7555, 0.08556, 0.7703, 0.04136, 0.7555, 0.0701, 0.8002, 0.04136, 0.8057, 0.04136, 0.7555, 0.06419, 0.7555, 0.0701, 0.8002, 0.2137, 0.5677, 0.243, 0.5608, 0.244, 0.569, 0.2137, 0.5677, 0.2137, 0.5576, 0.243, 0.5608, 0.2716, 0.696, 0.2626, 0.7096, 0.2616, 0.6973, 0.2626, 0.7096, 0.2732, 0.7241, 0.2631, 0.7183, 0.2732, 0.7241, 0.2626, 0.7096, 0.2716, 0.696, 0.2697, 0.6766, 0.2616, 0.6973, 0.2592, 0.6786, 0.2697, 0.6766, 0.2716, 0.696, 0.2616, 0.6973, 0.2697, 0.6766, 0.2535, 0.5782, 0.2616, 0.5697, 0.2697, 0.6766, 0.2592, 0.6786, 0.2535, 0.5782, 0.243, 0.5608, 0.2501, 0.5729, 0.244, 0.569, 0.243, 0.5608, 0.2579, 0.5651, 0.2501, 0.5729, 0.2579, 0.5651, 0.2535, 0.5782, 0.2501, 0.5729, 0.2579, 0.5651, 0.2616, 0.5697, 0.2535, 0.5782, 0.2638, 0.7404, 0.2608, 0.725, 0.2631, 0.7183, 0.2608, 0.725, 0.2638, 0.7404, 0.2557, 0.7269, 0.2732, 0.7241, 0.2638, 0.7404, 0.2631, 0.7183, 0.2732, 0.7241, 0.2708, 0.7489, 0.2638, 0.7404, 0.2708, 0.7489, 0.2582, 0.7587, 0.2638, 0.7404, 0.2708, 0.7489, 0.2629, 0.7713, 0.2582, 0.7587, 0.2136, 0.7677, 0.2282, 0.7674, 0.2295, 0.7752, 0.2629, 0.7713, 0.2518, 0.7677, 0.2582, 0.7587, 0.2629, 0.7713, 0.2504, 0.7886, 0.2518, 0.7677, 0.2445, 0.7732, 0.2504, 0.7886, 0.239, 0.7955, 0.2445, 0.7732, 0.2518, 0.7677, 0.2504, 0.7886, 0.2423, 0.9223, 0.2485, 0.9543, 0.2423, 0.9864, 0.2, 0.9923, 0.2084, 0.9197, 0.2084, 0.9923, 0.2, 0.9923, 0.2, 0.9197, 0.2084, 0.9197, 0.576, 0.9439, 0.5798, 0.9851, 0.5715, 0.9861, 0.576, 0.9439, 0.5842, 0.948, 0.5798, 0.9851, 0.5842, 0.948, 0.5883, 0.9788, 0.5798, 0.9851, 0.5842, 0.948, 0.5911, 0.9564, 0.5883, 0.9788, 0.5911, 0.9564, 0.5922, 0.9691, 0.5883, 0.9788, 0.02874, 0.4881, 0.0342, 0.4789, 0.04018, 0.4812, 0.5626, 0.99, 0.5631, 0.9578, 0.5715, 0.9861, 0.5631, 0.9578, 0.5634, 0.9408, 0.576, 0.9439, 0.008643, 0.6481, 0.0004846, 0.6362, 0.008665, 0.6238, 0.003916, 0.6765, 0.008643, 0.6481, 0.009755, 0.6765, 0.003916, 0.6765, 0.0004846, 0.6362, 0.008643, 0.6481, 0.5631, 0.9578, 0.576, 0.9439, 0.5715, 0.9861, 0.4126, 0.8671, 0.3842, 0.8754, 0.4134, 0.8754, 0.4126, 0.8671, 0.3842, 0.8671, 0.3842, 0.8754, 0.4342, 0.8719, 0.4134, 0.8754, 0.4342, 0.8768, 0.4342, 0.8719, 0.4126, 0.8671, 0.4134, 0.8754, 0.5921, 0.8756, 0.5681, 0.8715, 0.5677, 0.8755, 0.5921, 0.8756, 0.5921, 0.8715, 0.5681, 0.8715, 0.3842, 0.8754, 0.4126, 0.8671, 0.4134, 0.8754, 0.3842, 0.8754, 0.3842, 0.8671, 0.4126, 0.8671, 0.4126, 0.8671, 0.4342, 0.8672, 0.4342, 0.8719, 0.5681, 0.8715, 0.5921, 0.8756, 0.5677, 0.8755, 0.5681, 0.8715, 0.5921, 0.8715, 0.5921, 0.8756, 0.5121, 0.867, 0.4918, 0.8714, 0.5121, 0.8718, 0.5121, 0.867, 0.4918, 0.8672, 0.4918, 0.8714, 0.4918, 0.8714, 0.4687, 0.8672, 0.4687, 0.8714, 0.4918, 0.8714, 0.4918, 0.8672, 0.4687, 0.8672, 0.5303, 0.867, 0.5121, 0.8718, 0.5303, 0.8717, 0.5303, 0.867, 0.5121, 0.867, 0.5121, 0.8718, 0.4522, 0.8713, 0.4342, 0.8672, 0.4342, 0.8719, 0.4522, 0.8713, 0.4522, 0.8672, 0.4342, 0.8672, 0.4687, 0.8714, 0.4522, 0.8672, 0.4522, 0.8713, 0.4687, 0.8714, 0.4687, 0.8672, 0.4522, 0.8672, 0.5492, 0.867, 0.5303, 0.8717, 0.5492, 0.8725, 0.5492, 0.867, 0.5303, 0.867, 0.5303, 0.8717, 0.5681, 0.8715, 0.5492, 0.867, 0.5492, 0.8725, 0.5681, 0.8715, 0.5681, 0.867, 0.5492, 0.867, 0.5921, 0.8715, 0.5681, 0.867, 0.5681, 0.8715, 0.5921, 0.8715, 0.5921, 0.867, 0.5681, 0.867, 0.4918, 0.8714, 0.5121, 0.867, 0.5121, 0.8718, 0.4918, 0.8714, 0.4918, 0.8672, 0.5121, 0.867, 0.4687, 0.8672, 0.4918, 0.8714, 0.4687, 0.8714, 0.4687, 0.8672, 0.4918, 0.8672, 0.4918, 0.8714, 0.5121, 0.8718, 0.5303, 0.867, 0.5303, 0.8717, 0.5121, 0.8718, 0.5121, 0.867, 0.5303, 0.867, 0.4342, 0.8672, 0.4522, 0.8713, 0.4342, 0.8719, 0.4342, 0.8672, 0.4522, 0.8672, 0.4522, 0.8713, 0.4522, 0.8672, 0.4687, 0.8714, 0.4522, 0.8713, 0.4522, 0.8672, 0.4687, 0.8672, 0.4687, 0.8714, 0.5303, 0.8717, 0.5492, 0.867, 0.5492, 0.8725, 0.5303, 0.8717, 0.5303, 0.867, 0.5492, 0.867, 0.5492, 0.867, 0.5681, 0.8715, 0.5492, 0.8725, 0.5492, 0.867, 0.5681, 0.867, 0.5681, 0.8715, 0.5681, 0.867, 0.5921, 0.8715, 0.5681, 0.8715, 0.5681, 0.867, 0.5921, 0.867, 0.5921, 0.8715, 0.2137, 0.7911, 0.1889, 0.7955, 0.1827, 0.7676, 0.4653, 0.8815, 0.4659, 0.9211, 0.4635, 0.9149, 0.4653, 0.8815, 0.4635, 0.9149, 0.4589, 0.9096, 0.4599, 0.9683, 0.4664, 0.9964, 0.4522, 0.9711, 0.4645, 0.963, 0.4669, 0.9568, 0.4664, 0.9964, 0.2295, 0.7752, 0.2325, 0.7635, 0.2377, 0.7666, 0.2295, 0.7752, 0.2282, 0.7674, 0.2325, 0.7635, 0.2136, 0.7093, 0.2616, 0.6973, 0.2626, 0.7096, 0.2137, 0.5677, 0.2616, 0.6973, 0.2136, 0.7093, 0.2137, 0.5677, 0.2592, 0.6786, 0.2616, 0.6973, 0.2137, 0.5677, 0.2535, 0.5782, 0.2592, 0.6786, 0.2137, 0.5677, 0.2501, 0.5729, 0.2535, 0.5782, 0.244, 0.569, 0.2501, 0.5729, 0.2137, 0.5677, 0.2626, 0.7096, 0.2344, 0.7269, 0.2136, 0.7093, 0.2631, 0.7183, 0.2344, 0.7269, 0.2626, 0.7096, 0.2631, 0.7183, 0.2557, 0.7269, 0.2344, 0.7269, 0.0528, 0.5345, 0.05543, 0.5268, 0.06121, 0.5246, 0.2344, 0.7269, 0.2136, 0.7677, 0.2136, 0.7093, 0.2341, 0.7536, 0.2136, 0.7677, 0.2344, 0.7269, 0.2341, 0.7536, 0.2282, 0.7674, 0.2136, 0.7677, 0.2325, 0.7635, 0.2282, 0.7674, 0.2341, 0.7536, 0.2432, 0.7387, 0.2344, 0.7269, 0.2557, 0.7269, 0.5492, 0.8725, 0.5677, 0.8755, 0.5484, 0.8809, 0.5492, 0.8725, 0.5681, 0.8715, 0.5677, 0.8755, 0.0009305, 0.7138, 0.008902, 0.7053, 0.008725, 0.7302, 0.4687, 0.8714, 0.4531, 0.8804, 0.4687, 0.8795, 0.4687, 0.8714, 0.4522, 0.8713, 0.4531, 0.8804, 0.4531, 0.8804, 0.4508, 0.8792, 0.4522, 0.8713, 0.4134, 0.8754, 0.4342, 0.8719, 0.4342, 0.8768, 0.4134, 0.8754, 0.4126, 0.8671, 0.4342, 0.8719, 0.4342, 0.8719, 0.4342, 0.8672, 0.4126, 0.8671, 0.2325, 0.7635, 0.2403, 0.7595, 0.2377, 0.7666, 0.2325, 0.7635, 0.2341, 0.7536, 0.2403, 0.7595, 0.2341, 0.7536, 0.2432, 0.7387, 0.2403, 0.7595, 0.2341, 0.7536, 0.2344, 0.7269, 0.2432, 0.7387, 0.2638, 0.7404, 0.2432, 0.7387, 0.2557, 0.7269, 0.2638, 0.7404, 0.2582, 0.7587, 0.2432, 0.7387, 0.2403, 0.7595, 0.2582, 0.7587, 0.2518, 0.7677, 0.2403, 0.7595, 0.2432, 0.7387, 0.2582, 0.7587, 0.2403, 0.7595, 0.2445, 0.7732, 0.2377, 0.7666, 0.2403, 0.7595, 0.2518, 0.7677, 0.2445, 0.7732, 0.2377, 0.7666, 0.2445, 0.7732, 0.2295, 0.7752, 0.2295, 0.7752, 0.239, 0.7955, 0.2137, 0.7911, 0.2295, 0.7752, 0.2445, 0.7732, 0.239, 0.7955, 0.01439, 0.9205, 0.02221, 0.9179, 0.01473, 0.9266, 0.02976, 0.9482, 0.02968, 0.962, 0.0248, 0.9483, 0.02968, 0.962, 0.02704, 0.964, 0.0248, 0.9483, 0.01473, 0.9266, 0.0248, 0.9483, 0.01616, 0.9645, 0.01473, 0.9266, 0.008293, 0.9329, 0.008514, 0.9233, 0.01473, 0.9266, 0.01616, 0.9645, 0.008293, 0.9329, 0.0248, 0.9483, 0.02704, 0.964, 0.01616, 0.9645, 0.02976, 0.9482, 0.02221, 0.9179, 0.02971, 0.9163, 0.02976, 0.9482, 0.0248, 0.9483, 0.02221, 0.9179, 0.03499, 0.9472, 0.02969, 0.8863, 0.03495, 0.8863, 0.03499, 0.9472, 0.02971, 0.9163, 0.02969, 0.8863, 0.02976, 0.9482, 0.02971, 0.9163, 0.03499, 0.9472, 0.03499, 0.9472, 0.04022, 0.8863, 0.04022, 0.953, 0.03499, 0.9472, 0.03495, 0.8863, 0.04022, 0.8863, 0.02221, 0.9179, 0.0248, 0.9483, 0.01473, 0.9266, 0.07635, 0.9153, 0.05726, 0.9156, 0.07646, 0.9118, 0.07635, 0.9153, 0.05794, 0.9198, 0.05726, 0.9156, 0.07648, 0.8863, 0.08184, 0.9104, 0.07646, 0.9118, 0.07648, 0.8863, 0.08184, 0.8863, 0.08184, 0.9104, 0.08184, 0.9104, 0.08718, 0.8863, 0.08718, 0.9123, 0.08184, 0.9104, 0.08184, 0.8863, 0.08718, 0.8863, 0.09246, 0.9144, 0.1, 0.9186, 0.09633, 0.9235, 0.09246, 0.9144, 0.08751, 0.9145, 0.08718, 0.9123, 0.09246, 0.9144, 0.09116, 0.9155, 0.08751, 0.9145, 0.09246, 0.9144, 0.1041, 0.8863, 0.1, 0.9186, 0.1041, 0.8863, 0.1041, 0.9166, 0.1, 0.9186, 0.09246, 0.9144, 0.08718, 0.8863, 0.1041, 0.8863, 0.09246, 0.9144, 0.08718, 0.9123, 0.08718, 0.8863, 0.0963, 0.9331, 0.09246, 0.9144, 0.09633, 0.9235, 0.2136, 0.7677, 0.2295, 0.7752, 0.2137, 0.7911, 0.01451, 0.9656, 0.009374, 0.9481, 0.01321, 0.9668, 0.04774, 0.9614, 0.06545, 0.9949, 0.06546, 0.9282, 0.04841, 0.9656, 0.06545, 0.9949, 0.04774, 0.9614, 0.06545, 0.9949, 0.04841, 0.9656, 0.04849, 0.9949, 0.04849, 0.9949, 0.02922, 0.9694, 0.02919, 0.9949, 0.04849, 0.9949, 0.04841, 0.9656, 0.02922, 0.9694, 0.09129, 0.9607, 0.09716, 0.9579, 0.09094, 0.9546, 0.3955, 0.9475, 0.3758, 0.9261, 0.3758, 0.9475, 0.3827, 0.9175, 0.4024, 0.9389, 0.4024, 0.9175, 0.3827, 0.9175, 0.4007, 0.9454, 0.4024, 0.9389, 0.3827, 0.9175, 0.3955, 0.9475, 0.4007, 0.9454, 0.3776, 0.9196, 0.3955, 0.9475, 0.3827, 0.9175, 0.3776, 0.9196, 0.3758, 0.9261, 0.3955, 0.9475, 0.07069, 0.934, 0.07082, 0.9239, 0.06546, 0.9282, 0.07591, 0.933, 0.07082, 0.9239, 0.07069, 0.934, 0.07591, 0.933, 0.07599, 0.9192, 0.07082, 0.9239, 0.0185, 0.9689, 0.02316, 0.9666, 0.01817, 0.9667, 0.0185, 0.9689, 0.02383, 0.9708, 0.02316, 0.9666, 0.02922, 0.9694, 0.02316, 0.9666, 0.02383, 0.9708, 0.02922, 0.9694, 0.02932, 0.9658, 0.02316, 0.9666, 0.07596, 0.9649, 0.09547, 0.9949, 0.09547, 0.9649, 0.07596, 0.9649, 0.07598, 0.9949, 0.09547, 0.9949, 0.09129, 0.9607, 0.09487, 0.9627, 0.09716, 0.9579, 0.09129, 0.9607, 0.08347, 0.9633, 0.09547, 0.9649, 0.08347, 0.9633, 0.07596, 0.9649, 0.09547, 0.9649, 0.002843, 0.958, 0.001537, 0.9646, 0.005664, 0.9625, 0.08347, 0.9633, 0.09129, 0.9607, 0.09094, 0.9546, 0.07599, 0.9192, 0.07591, 0.933, 0.08088, 0.9329, 0.07863, 0.9172, 0.07599, 0.9192, 0.08088, 0.9329, 0.08088, 0.9329, 0.09094, 0.9546, 0.08951, 0.9166, 0.09094, 0.9546, 0.09738, 0.9483, 0.08951, 0.9166, 0.09094, 0.9546, 0.09716, 0.9579, 0.09738, 0.9483, 0.07863, 0.9172, 0.08088, 0.9329, 0.08951, 0.9166, 0.07591, 0.933, 0.08347, 0.9633, 0.08088, 0.9329, 0.07591, 0.933, 0.07596, 0.9649, 0.08347, 0.9633, 0.07598, 0.9949, 0.07069, 0.934, 0.07073, 0.9949, 0.07596, 0.9649, 0.07069, 0.934, 0.07598, 0.9949, 0.07596, 0.9649, 0.07591, 0.933, 0.07069, 0.934, 0.06545, 0.9949, 0.07069, 0.934, 0.06546, 0.9282, 0.06545, 0.9949, 0.07073, 0.9949, 0.07069, 0.934, 0.08088, 0.9329, 0.08347, 0.9633, 0.09094, 0.9546, 0.04841, 0.9656, 0.02932, 0.9658, 0.02922, 0.9694, 0.04841, 0.9656, 0.04774, 0.9614, 0.02932, 0.9658, 0.02919, 0.9949, 0.02383, 0.9708, 0.02384, 0.9949, 0.02919, 0.9949, 0.02922, 0.9694, 0.02383, 0.9708, 0.01849, 0.9949, 0.02383, 0.9708, 0.0185, 0.9689, 0.01849, 0.9949, 0.02384, 0.9949, 0.02383, 0.9708, 0.005664, 0.9625, 0.01321, 0.9668, 0.009345, 0.9577, 0.01817, 0.9667, 0.01321, 0.9668, 0.0185, 0.9689, 0.01817, 0.9667, 0.01451, 0.9656, 0.01321, 0.9668, 0.005664, 0.9625, 0.001537, 0.9949, 0.01321, 0.9668, 0.001537, 0.9646, 0.001537, 0.9949, 0.005664, 0.9625, 0.01849, 0.9949, 0.01321, 0.9668, 0.001537, 0.9949, 0.01849, 0.9949, 0.0185, 0.9689, 0.01321, 0.9668, 0.01321, 0.9668, 0.009374, 0.9481, 0.009345, 0.9577, 0.2572, 0.2512, 0.2572, 0.284, 0.2049, 0.2512, 0.231, 0.2881, 0.2049, 0.2512, 0.2572, 0.284, 0.2049, 0.2841, 0.2049, 0.2512, 0.231, 0.2881, 0.2049, 0.2464, 0.2572, 0.2512, 0.2049, 0.2512, 0.2572, 0.2512, 0.2049, 0.2464, 0.2572, 0.2464, 0.2049, 0.2408, 0.2572, 0.2464, 0.2049, 0.2464, 0.2049, 0.2408, 0.2572, 0.2408, 0.2572, 0.2464, 0.2051, 0.2255, 0.2572, 0.2408, 0.2049, 0.2408, 0.2051, 0.2255, 0.2571, 0.2255, 0.2572, 0.2408, 0.231, 0.2881, 0.205, 0.2884, 0.2049, 0.2841, 0.231, 0.2881, 0.2311, 0.2915, 0.205, 0.2884, 0.2311, 0.2915, 0.205, 0.3005, 0.205, 0.2884, 0.2311, 0.2915, 0.2311, 0.3019, 0.205, 0.3005, 0.2311, 0.3019, 0.205, 0.313, 0.205, 0.3005, 0.2311, 0.3019, 0.2311, 0.313, 0.205, 0.313, 0.2049, 0.2841, 0.1995, 0.2509, 0.2049, 0.2512, 0.2049, 0.2841, 0.1995, 0.2843, 0.1995, 0.2509, 0.1995, 0.2509, 0.2049, 0.2464, 0.2049, 0.2512, 0.1995, 0.2509, 0.1986, 0.2464, 0.2049, 0.2464, 0.2049, 0.2456, 0.1995, 0.2408, 0.2049, 0.2408, 0.1995, 0.2408, 0.2051, 0.2255, 0.2049, 0.2408, 0.1995, 0.2408, 0.1995, 0.2252, 0.2051, 0.2255, 0.205, 0.2884, 0.1995, 0.2843, 0.2049, 0.2841, 0.205, 0.3005, 0.1996, 0.2892, 0.205, 0.2884, 0.205, 0.3005, 0.1996, 0.3005, 0.1996, 0.2892, 0.205, 0.313, 0.1996, 0.3005, 0.205, 0.3005, 0.205, 0.313, 0.1996, 0.313, 0.1996, 0.3005, 0.1986, 0.2464, 0.1861, 0.251, 0.1863, 0.2465, 0.1986, 0.2464, 0.1995, 0.2509, 0.1861, 0.251, 0.1861, 0.251, 0.1928, 0.2617, 0.1835, 0.2617, 0.1929, 0.2797, 0.1925, 0.29, 0.1831, 0.2797, 0.1995, 0.2509, 0.1928, 0.2617, 0.1861, 0.251, 0.1995, 0.2509, 0.1966, 0.2644, 0.1928, 0.2617, 0.1929, 0.2797, 0.1995, 0.2843, 0.1925, 0.29, 0.1964, 0.2761, 0.1995, 0.2843, 0.1929, 0.2797, 0.1995, 0.2509, 0.198, 0.2704, 0.1966, 0.2644, 0.1995, 0.2843, 0.198, 0.2704, 0.1995, 0.2509, 0.198, 0.2704, 0.1995, 0.2843, 0.1964, 0.2761, 0.1925, 0.29, 0.1858, 0.2922, 0.1831, 0.2797, 0.1881, 0.2652, 0.1835, 0.2617, 0.1928, 0.2617, 0.1881, 0.2652, 0.1813, 0.2652, 0.1835, 0.2617, 0.1908, 0.2668, 0.1928, 0.2617, 0.1966, 0.2644, 0.1908, 0.2668, 0.1881, 0.2652, 0.1928, 0.2617, 0.1918, 0.2704, 0.1966, 0.2644, 0.198, 0.2704, 0.1918, 0.2704, 0.1908, 0.2668, 0.1966, 0.2644, 0.1964, 0.2761, 0.1918, 0.2704, 0.198, 0.2704, 0.1964, 0.2761, 0.1907, 0.2739, 0.1918, 0.2704, 0.1929, 0.2797, 0.1907, 0.2739, 0.1964, 0.2761, 0.1929, 0.2797, 0.1882, 0.2761, 0.1907, 0.2739, 0.1831, 0.2797, 0.1882, 0.2761, 0.1929, 0.2797, 0.1831, 0.2797, 0.1809, 0.2761, 0.1882, 0.2761, 0.2504, 0.3929, 0.2482, 0.3825, 0.2504, 0.3825, 0.2504, 0.3929, 0.2482, 0.3929, 0.2482, 0.3825, 0.2504, 0.3975, 0.2482, 0.3929, 0.2504, 0.3929, 0.2504, 0.3975, 0.2482, 0.3975, 0.2482, 0.3929, 0.2504, 0.4018, 0.2482, 0.3975, 0.2504, 0.3975, 0.2504, 0.4018, 0.2482, 0.4018, 0.2482, 0.3975, 0.2504, 0.406, 0.2482, 0.4018, 0.2504, 0.4018, 0.2504, 0.406, 0.2482, 0.406, 0.2482, 0.4018, 0.2504, 0.4105, 0.2482, 0.406, 0.2504, 0.406, 0.2504, 0.4105, 0.2482, 0.4105, 0.2482, 0.406, 0.2504, 0.4216, 0.2482, 0.4105, 0.2504, 0.4105, 0.2504, 0.4216, 0.2482, 0.4216, 0.2482, 0.4105, 0.363, 0.2619, 0.3516, 0.2494, 0.3516, 0.2618, 0.363, 0.2619, 0.363, 0.2487, 0.3516, 0.2494, 0.3516, 0.2618, 0.3607, 0.2664, 0.363, 0.2619, 0.3533, 0.2667, 0.3607, 0.2664, 0.3516, 0.2618, 0.3571, 0.2685, 0.3607, 0.2664, 0.3533, 0.2667, 0.363, 0.2487, 0.3548, 0.2449, 0.3516, 0.2494, 0.363, 0.2487, 0.3598, 0.2448, 0.3548, 0.2449, 0.2482, 0.4315, 0.2504, 0.4366, 0.2482, 0.4366, 0.2482, 0.4315, 0.2521, 0.4315, 0.2504, 0.4366, 0.2504, 0.4216, 0.2482, 0.4263, 0.2482, 0.4216, 0.2504, 0.4216, 0.2521, 0.4263, 0.2482, 0.4263, 0.2521, 0.4263, 0.2482, 0.4315, 0.2482, 0.4263, 0.2521, 0.4263, 0.2521, 0.4315, 0.2482, 0.4315, 0.2521, 0.4315, 0.2521, 0.4416, 0.2504, 0.4366, 0.2504, 0.4216, 0.2521, 0.4164, 0.2521, 0.4263, 0.2008, 0.2178, 0.2006, 0.2224, 0.2, 0.2178, 0.2521, 0.4416, 0.2531, 0.4542, 0.2521, 0.4542, 0.2521, 0.4416, 0.2531, 0.4416, 0.2531, 0.4542, 0.2521, 0.4021, 0.2531, 0.4164, 0.2521, 0.4164, 0.2531, 0.4315, 0.2521, 0.4416, 0.2521, 0.4315, 0.2531, 0.4315, 0.2531, 0.4416, 0.2521, 0.4416, 0.2521, 0.4164, 0.2531, 0.4263, 0.2521, 0.4263, 0.2521, 0.4164, 0.2531, 0.4164, 0.2531, 0.4263, 0.2521, 0.4263, 0.2531, 0.4315, 0.2521, 0.4315, 0.2521, 0.4263, 0.2531, 0.4263, 0.2531, 0.4315, 0.1054, 0.3024, 0.1134, 0.3073, 0.0977, 0.3058, 0.1272, 0.3054, 0.1134, 0.3073, 0.1182, 0.302, 0.11, 0.2967, 0.1134, 0.3073, 0.1054, 0.3024, 0.1182, 0.302, 0.1134, 0.3073, 0.1134, 0.2967, 0.1134, 0.2967, 0.1134, 0.3073, 0.11, 0.2967, 0.2008, 0.2178, 0.2051, 0.2255, 0.2006, 0.2224, 0.2572, 0.2883, 0.231, 0.2881, 0.2572, 0.284, 0.2572, 0.2883, 0.2311, 0.2915, 0.231, 0.2881, 0.2572, 0.3004, 0.2311, 0.2915, 0.2572, 0.2883, 0.2572, 0.3004, 0.2311, 0.3019, 0.2311, 0.2915, 0.2572, 0.313, 0.2311, 0.3019, 0.2572, 0.3004, 0.2572, 0.313, 0.2311, 0.313, 0.2311, 0.3019, 0.2572, 0.2512, 0.2626, 0.2508, 0.2572, 0.284, 0.2626, 0.2508, 0.2626, 0.2842, 0.2572, 0.284, 0.2626, 0.2508, 0.2572, 0.2464, 0.2636, 0.2463, 0.2626, 0.2508, 0.2572, 0.2512, 0.2572, 0.2464, 0.2626, 0.2408, 0.2572, 0.2456, 0.2572, 0.2408, 0.2626, 0.2408, 0.2571, 0.2255, 0.2626, 0.2252, 0.2626, 0.2408, 0.2572, 0.2408, 0.2571, 0.2255, 0.2626, 0.2842, 0.2572, 0.2883, 0.2572, 0.284, 0.2626, 0.2891, 0.2572, 0.3004, 0.2572, 0.2883, 0.2626, 0.2891, 0.2626, 0.3004, 0.2572, 0.3004, 0.2626, 0.3004, 0.2572, 0.313, 0.2572, 0.3004, 0.2626, 0.3004, 0.2626, 0.313, 0.2572, 0.313, 0.276, 0.2509, 0.2636, 0.2463, 0.2758, 0.2464, 0.276, 0.2509, 0.2626, 0.2508, 0.2636, 0.2463, 0.2693, 0.2617, 0.276, 0.2509, 0.2787, 0.2617, 0.2697, 0.2899, 0.2692, 0.2796, 0.2791, 0.2796, 0.2693, 0.2617, 0.2626, 0.2508, 0.276, 0.2509, 0.2656, 0.2643, 0.2626, 0.2508, 0.2693, 0.2617, 0.2626, 0.2842, 0.2692, 0.2796, 0.2697, 0.2899, 0.2626, 0.2842, 0.2657, 0.276, 0.2692, 0.2796, 0.2642, 0.2703, 0.2626, 0.2508, 0.2656, 0.2643, 0.2642, 0.2703, 0.2626, 0.2842, 0.2626, 0.2508, 0.2626, 0.2842, 0.2642, 0.2703, 0.2657, 0.276, 0.2763, 0.2922, 0.2697, 0.2899, 0.2791, 0.2796, 0.274, 0.2651, 0.2787, 0.2617, 0.2728, 0.2503, 0.274, 0.2651, 0.2693, 0.2617, 0.2787, 0.2617, 0.2713, 0.2667, 0.2693, 0.2617, 0.274, 0.2651, 0.2713, 0.2667, 0.2656, 0.2643, 0.2693, 0.2617, 0.2703, 0.2704, 0.2656, 0.2643, 0.2713, 0.2667, 0.2703, 0.2704, 0.2642, 0.2703, 0.2656, 0.2643, 0.2703, 0.2704, 0.2657, 0.276, 0.2642, 0.2703, 0.2703, 0.2704, 0.2715, 0.2738, 0.2657, 0.276, 0.2715, 0.2738, 0.2692, 0.2796, 0.2657, 0.276, 0.2715, 0.2738, 0.2739, 0.276, 0.2692, 0.2796, 0.2739, 0.276, 0.2791, 0.2796, 0.2692, 0.2796, 0.2739, 0.276, 0.2732, 0.2612, 0.2791, 0.2796, 0.2482, 0.3825, 0.2504, 0.3929, 0.2504, 0.3825, 0.2482, 0.3825, 0.2482, 0.3929, 0.2504, 0.3929, 0.2482, 0.3929, 0.2504, 0.3975, 0.2504, 0.3929, 0.2482, 0.3929, 0.2482, 0.3975, 0.2504, 0.3975, 0.2482, 0.3975, 0.2504, 0.4018, 0.2504, 0.3975, 0.2482, 0.3975, 0.2482, 0.4018, 0.2504, 0.4018, 0.2482, 0.4018, 0.2504, 0.406, 0.2504, 0.4018, 0.2482, 0.4018, 0.2482, 0.406, 0.2504, 0.406, 0.2482, 0.406, 0.2504, 0.4105, 0.2504, 0.406, 0.2482, 0.406, 0.2482, 0.4105, 0.2504, 0.4105, 0.2482, 0.4105, 0.2504, 0.4216, 0.2504, 0.4105, 0.2482, 0.4105, 0.2482, 0.4216, 0.2504, 0.4216, 0.363, 0.2619, 0.3516, 0.2494, 0.363, 0.2487, 0.363, 0.2619, 0.3516, 0.2618, 0.3516, 0.2494, 0.3607, 0.2664, 0.3516, 0.2618, 0.363, 0.2619, 0.3607, 0.2664, 0.3533, 0.2667, 0.3516, 0.2618, 0.3607, 0.2664, 0.3571, 0.2685, 0.3533, 0.2667, 0.3548, 0.2449, 0.363, 0.2487, 0.3516, 0.2494, 0.3548, 0.2449, 0.3598, 0.2448, 0.363, 0.2487, 0.2504, 0.4366, 0.2482, 0.4315, 0.2482, 0.4366, 0.2504, 0.4366, 0.2521, 0.4315, 0.2482, 0.4315, 0.2504, 0.4216, 0.2482, 0.4263, 0.2521, 0.4263, 0.2504, 0.4216, 0.2482, 0.4216, 0.2482, 0.4263, 0.2521, 0.4263, 0.2482, 0.4315, 0.2521, 0.4315, 0.2521, 0.4263, 0.2482, 0.4263, 0.2482, 0.4315, 0.2521, 0.4416, 0.2521, 0.4315, 0.2504, 0.4366, 0.2521, 0.4164, 0.2504, 0.4216, 0.2521, 0.4263, 0.2617, 0.2224, 0.2615, 0.2178, 0.2623, 0.2178, 0.2531, 0.4542, 0.2521, 0.4416, 0.2521, 0.4542, 0.2531, 0.4542, 0.2531, 0.4416, 0.2521, 0.4416, 0.2531, 0.4164, 0.2521, 0.4018, 0.2521, 0.4164, 0.2531, 0.4315, 0.2521, 0.4416, 0.2531, 0.4416, 0.2531, 0.4315, 0.2521, 0.4315, 0.2521, 0.4416, 0.2531, 0.4263, 0.2521, 0.4164, 0.2521, 0.4263, 0.2531, 0.4263, 0.2531, 0.4164, 0.2521, 0.4164, 0.2531, 0.4315, 0.2521, 0.4263, 0.2521, 0.4315, 0.2531, 0.4315, 0.2531, 0.4263, 0.2521, 0.4263, 0.1134, 0.3073, 0.1054, 0.3024, 0.0977, 0.3058, 0.1134, 0.3073, 0.1272, 0.3054, 0.1182, 0.302, 0.1134, 0.3073, 0.11, 0.2967, 0.1054, 0.3024, 0.1134, 0.3073, 0.1182, 0.302, 0.1134, 0.2967, 0.1134, 0.3073, 0.1134, 0.2967, 0.11, 0.2967, 0.1221, 0.2657, 0.159, 0.2553, 0.1586, 0.2657, 0.1221, 0.2657, 0.1217, 0.2553, 0.159, 0.2553, 0.1222, 0.2776, 0.1586, 0.2657, 0.1585, 0.2776, 0.1222, 0.2776, 0.1221, 0.2657, 0.1586, 0.2657, 0.2008, 0.2178, 0.2571, 0.2255, 0.2051, 0.2255, 0.2008, 0.2178, 0.2615, 0.2178, 0.2571, 0.2255, 0.2571, 0.2255, 0.2615, 0.2178, 0.2617, 0.2224, 0.1249, 0.2529, 0.159, 0.2553, 0.1217, 0.2553, 0.1404, 0.2529, 0.159, 0.2553, 0.1249, 0.2529, 0.1558, 0.2529, 0.159, 0.2553, 0.1404, 0.2529, 0.02842, 0.4604, 0.03143, 0.2097, 0.03143, 0.4604, 0.02842, 0.4604, 0.02842, 0.2097, 0.03143, 0.2097, 0.02541, 0.4604, 0.02842, 0.2097, 0.02842, 0.4604, 0.02541, 0.4604, 0.02541, 0.2097, 0.02842, 0.2097, 0.0224, 0.4604, 0.02541, 0.2097, 0.02541, 0.4604, 0.0224, 0.4604, 0.0224, 0.2097, 0.02541, 0.2097, 0.01939, 0.4604, 0.0224, 0.2097, 0.0224, 0.4604, 0.01939, 0.4604, 0.01939, 0.2097, 0.0224, 0.2097, 0.01638, 0.4604, 0.01939, 0.2097, 0.01939, 0.4604, 0.01638, 0.4604, 0.01638, 0.2097, 0.01939, 0.2097, 0.01334, 0.4604, 0.01638, 0.2097, 0.01638, 0.4604, 0.01334, 0.4604, 0.01334, 0.2097, 0.01638, 0.2097, 0.01034, 0.4604, 0.01334, 0.2097, 0.01334, 0.4604, 0.01034, 0.4604, 0.01034, 0.2097, 0.01334, 0.2097, 0.007329, 0.4604, 0.01034, 0.2097, 0.01034, 0.4604, 0.007329, 0.4604, 0.007329, 0.2097, 0.01034, 0.2097, 0.004296, 0.4604, 0.007329, 0.2097, 0.007329, 0.4604, 0.004296, 0.4604, 0.004296, 0.2097, 0.007329, 0.2097, 0.001254, 0.4604, 0.004296, 0.2097, 0.004296, 0.4604, 0.001254, 0.4604, 0.001254, 0.2097, 0.004296, 0.2097, 0.07687, 0.3663, 0.06644, 0.3605, 0.07687, 0.3605, 0.07687, 0.3663, 0.06644, 0.3663, 0.06644, 0.3605, 0.07687, 0.3605, 0.06644, 0.3543, 0.07687, 0.3543, 0.07687, 0.3605, 0.06644, 0.3605, 0.06644, 0.3543, 0.07687, 0.3543, 0.06644, 0.348, 0.07687, 0.348, 0.07687, 0.3543, 0.06644, 0.3543, 0.06644, 0.348, 0.07687, 0.348, 0.06644, 0.3414, 0.07687, 0.3414, 0.07687, 0.348, 0.06644, 0.348, 0.06644, 0.3414, 0.07687, 0.3414, 0.06644, 0.3351, 0.07687, 0.3351, 0.07687, 0.3414, 0.06644, 0.3414, 0.06644, 0.3351, 0.07687, 0.3351, 0.06644, 0.3288, 0.07687, 0.3288, 0.07687, 0.3351, 0.06644, 0.3351, 0.06644, 0.3288, 0.07687, 0.3288, 0.06644, 0.3222, 0.07687, 0.3222, 0.07687, 0.3288, 0.06644, 0.3288, 0.06644, 0.3222, 0.07687, 0.3222, 0.06644, 0.3156, 0.07687, 0.3156, 0.07687, 0.3222, 0.06644, 0.3222, 0.06644, 0.3156, 0.07687, 0.3156, 0.06644, 0.3087, 0.07687, 0.3087, 0.07687, 0.3156, 0.06644, 0.3156, 0.06644, 0.3087, 0.07687, 0.3087, 0.06644, 0.3021, 0.07687, 0.3021, 0.07687, 0.3087, 0.06644, 0.3087, 0.06644, 0.3021, 0.06644, 0.3663, 0.06301, 0.3605, 0.06644, 0.3605, 0.06644, 0.3663, 0.06301, 0.3663, 0.06301, 0.3605, 0.06644, 0.3605, 0.06301, 0.3543, 0.06644, 0.3543, 0.06644, 0.3605, 0.06301, 0.3605, 0.06301, 0.3543, 0.06644, 0.3543, 0.06301, 0.348, 0.06644, 0.348, 0.06644, 0.3543, 0.06301, 0.3543, 0.06301, 0.348, 0.06644, 0.348, 0.06301, 0.3414, 0.06644, 0.3414, 0.06644, 0.348, 0.06301, 0.348, 0.06301, 0.3414, 0.06644, 0.3414, 0.06301, 0.3351, 0.06644, 0.3351, 0.06644, 0.3414, 0.06301, 0.3414, 0.06301, 0.3351, 0.06644, 0.3351, 0.06301, 0.3288, 0.06644, 0.3288, 0.06644, 0.3351, 0.06301, 0.3351, 0.06301, 0.3288, 0.06644, 0.3288, 0.06301, 0.3222, 0.06644, 0.3222, 0.06644, 0.3288, 0.06301, 0.3288, 0.06301, 0.3222, 0.06644, 0.3222, 0.06301, 0.3156, 0.06644, 0.3156, 0.06644, 0.3222, 0.06301, 0.3222, 0.06301, 0.3156, 0.06644, 0.3156, 0.06301, 0.3087, 0.06644, 0.3087, 0.06644, 0.3156, 0.06301, 0.3156, 0.06301, 0.3087, 0.06644, 0.3087, 0.06301, 0.3021, 0.06644, 0.3021, 0.06644, 0.3087, 0.06301, 0.3087, 0.06301, 0.3021, 0.174, 0.3559, 0.1709, 0.3588, 0.1709, 0.3571, 0.174, 0.3559, 0.1748, 0.3572, 0.1709, 0.3588, 0.176, 0.3572, 0.1748, 0.3572, 0.174, 0.3559, 0.176, 0.3572, 0.1773, 0.3577, 0.1748, 0.3572, 0.176, 0.353, 0.1773, 0.3577, 0.176, 0.3572, 0.176, 0.353, 0.1773, 0.3479, 0.1773, 0.3577, 0.174, 0.345, 0.1773, 0.3479, 0.176, 0.353, 0.174, 0.345, 0.1748, 0.3437, 0.1773, 0.3479, 0.1709, 0.3437, 0.1748, 0.3437, 0.174, 0.345, 0.1709, 0.3437, 0.1709, 0.3421, 0.1748, 0.3437, 0.1677, 0.345, 0.1709, 0.3421, 0.1709, 0.3437, 0.1677, 0.345, 0.1669, 0.3437, 0.1709, 0.3421, 0.1658, 0.353, 0.1669, 0.3437, 0.1677, 0.345, 0.1658, 0.353, 0.1645, 0.3525, 0.1669, 0.3437, 0.1658, 0.3572, 0.1645, 0.3525, 0.1658, 0.353, 0.1658, 0.3572, 0.1645, 0.3577, 0.1645, 0.3525, 0.1677, 0.3559, 0.1645, 0.3577, 0.1658, 0.3572, 0.1677, 0.3559, 0.1669, 0.3572, 0.1645, 0.3577, 0.1709, 0.3571, 0.1669, 0.3572, 0.1677, 0.3559, 0.1709, 0.3571, 0.1709, 0.3588, 0.1669, 0.3572, 0.2146, 0.3167, 0.2111, 0.3354, 0.2111, 0.3167, 0.2146, 0.3167, 0.2147, 0.3354, 0.2111, 0.3354, 0.2181, 0.3167, 0.2147, 0.3354, 0.2146, 0.3167, 0.2181, 0.3167, 0.2182, 0.3353, 0.2147, 0.3354, 0.2217, 0.3167, 0.2182, 0.3353, 0.2181, 0.3167, 0.2217, 0.3167, 0.2217, 0.3353, 0.2182, 0.3353, 0.2252, 0.3167, 0.2217, 0.3353, 0.2217, 0.3167, 0.2252, 0.3167, 0.2252, 0.3353, 0.2217, 0.3353, 0.2288, 0.3167, 0.2252, 0.3353, 0.2252, 0.3167, 0.2288, 0.3167, 0.2288, 0.3353, 0.2252, 0.3353, 0.2323, 0.3167, 0.2288, 0.3353, 0.2288, 0.3167, 0.2323, 0.3167, 0.2323, 0.3353, 0.2288, 0.3353, 0.2359, 0.3167, 0.2323, 0.3353, 0.2323, 0.3167, 0.2359, 0.3167, 0.2358, 0.3353, 0.2323, 0.3353, 0.2394, 0.3167, 0.2358, 0.3353, 0.2359, 0.3167, 0.2394, 0.3167, 0.2394, 0.3353, 0.2358, 0.3353, 0.2429, 0.3167, 0.2394, 0.3353, 0.2394, 0.3167, 0.2429, 0.3167, 0.2429, 0.3354, 0.2394, 0.3353, 0.2464, 0.3167, 0.2429, 0.3354, 0.2429, 0.3167, 0.2464, 0.3167, 0.2464, 0.3354, 0.2429, 0.3354, 0.2073, 0.3179, 0.2039, 0.3197, 0.2039, 0.3165, 0.2073, 0.3179, 0.2058, 0.3205, 0.2039, 0.3197, 0.2093, 0.3216, 0.2058, 0.3205, 0.2073, 0.3179, 0.2093, 0.3216, 0.207, 0.3226, 0.2058, 0.3205, 0.2093, 0.3261, 0.207, 0.3226, 0.2093, 0.3216, 0.2093, 0.3261, 0.207, 0.3251, 0.207, 0.3226, 0.2073, 0.3298, 0.207, 0.3251, 0.2093, 0.3261, 0.2073, 0.3298, 0.2058, 0.3272, 0.207, 0.3251, 0.2039, 0.3312, 0.2058, 0.3272, 0.2073, 0.3298, 0.2039, 0.3312, 0.2039, 0.328, 0.2058, 0.3272, 0.2006, 0.3298, 0.2039, 0.328, 0.2039, 0.3312, 0.2006, 0.3298, 0.202, 0.3272, 0.2039, 0.328, 0.1985, 0.3261, 0.202, 0.3272, 0.2006, 0.3298, 0.1985, 0.3261, 0.2008, 0.3251, 0.202, 0.3272, 0.1985, 0.3216, 0.2008, 0.3251, 0.1985, 0.3261, 0.1985, 0.3216, 0.2008, 0.3226, 0.2008, 0.3251, 0.2006, 0.3179, 0.2008, 0.3226, 0.1985, 0.3216, 0.2006, 0.3179, 0.202, 0.3205, 0.2008, 0.3226, 0.2039, 0.3165, 0.202, 0.3205, 0.2006, 0.3179, 0.2039, 0.3165, 0.2039, 0.3197, 0.202, 0.3205, 0.2056, 0.3208, 0.2039, 0.3239, 0.2039, 0.32, 0.2067, 0.3227, 0.2039, 0.3239, 0.2056, 0.3208, 0.2067, 0.3251, 0.2039, 0.3239, 0.2067, 0.3227, 0.2056, 0.327, 0.2039, 0.3239, 0.2067, 0.3251, 0.2039, 0.3277, 0.2039, 0.3239, 0.2056, 0.327, 0.2021, 0.327, 0.2039, 0.3239, 0.2039, 0.3277, 0.201, 0.3251, 0.2039, 0.3239, 0.2021, 0.327, 0.201, 0.3227, 0.2039, 0.3239, 0.201, 0.3251, 0.2021, 0.3208, 0.2039, 0.3239, 0.201, 0.3227, 0.2039, 0.32, 0.2039, 0.3239, 0.2021, 0.3208])
me_object_1_002.materials.append(mat_t29_top_material)
me_object_1_002.use_remesh_preserve_volume = False
me_object_1_002.use_remesh_preserve_attributes = False
me_object_1_002.use_mirror_vertex_groups = False
me_object_1_002.update()
arm_armature = bpy.data.armatures.new('Armature')  # bones are not reproduced

# ---- objects
ob_armature = bpy.data.objects.new('Armature', arm_armature)
ob_turret = bpy.data.objects.new('Turret', me_object_1_002)
ob_lamp_001 = bpy.data.objects.new('Lamp.001', light_lamp_001)
ob_point = bpy.data.objects.new('Point', light_point)
ob_lamp = bpy.data.objects.new('Lamp', light_lamp)
ob_camera = bpy.data.objects.new('Camera', cam_camera)

# ---- transforms, parenting, visibility, modifiers, constraints
ob_armature.location = (0.0, 0.0, 0.0)
ob_armature.rotation_euler = (1.571, -0.0, 0.0)
ob_armature.scale = (1.786, 1.786, 1.786)
ob_armature.show_in_front = True
ob_armature.lineart.crease_threshold = 0.0
ob_turret.parent = ob_armature
ob_turret.matrix_parent_inverse = Matrix(((0.5601, -0.0, 0.0, -0.0), (0.0, -2.448e-08, 0.5601, -1.225), (0.0, -0.5601, -2.608e-08, -0.1005), (0.0, 0.0, 0.0, 1.0)))
ob_turret.location = (0.0, -0.5926, 1.639)
ob_turret.rotation_euler = (0.0, -0.0, 3.142)
ob_turret.lineart.crease_threshold = 0.0
_vg = ob_turret.vertex_groups.new(name='Bone')
_vg.add([0, 1, 2, 3, 4, 5, 6, 7, 8, 9, 10, 11, 12, 13, 14, 15, 16, 17, 18, 19, 20, 21, 22, 23, 24, 25, 26, 27, 28, 29, 30, 31, 32, 33, 34, 35, 36, 37, 38, 39, 40, 41, 42, 43, 44, 45, 46, 47, 48, 49, 50, 51, 52, 53, 54, 55, 56, 57, 58, 59, 60, 61, 62, 63, 64, 65, 66, 67, 68, 69, 70, 71, 72, 73, 74, 75, 76, 77, 78, 79, 80, 81, 82, 83, 84, 85, 86, 87, 88, 89, 90, 91, 92, 93, 94, 95, 96, 97, 98, 99, 100, 101, 102, 103, 104, 105, 106, 107, 108, 109, 110, 111, 112, 113, 114, 115, 116, 117, 118, 119, 120, 121, 122, 123, 124, 125, 126, 127, 128, 129, 130, 131, 132, 133, 134, 135, 136, 137, 138, 139, 140, 141, 142, 143, 144, 145, 146, 147, 148, 149, 150, 151, 152, 153, 154, 155, 156, 157, 158, 159, 160, 161, 162, 163, 164, 165, 166, 167, 168, 169, 170, 171, 172, 173, 174, 175, 176, 177, 178, 179, 180, 181, 182, 183, 184, 185, 186, 187, 188, 189, 190, 191, 192, 193, 194, 195, 196, 197, 198, 199, 200, 201, 202, 203, 204, 205, 206, 207, 208, 209, 210, 211, 212, 213, 214, 215, 216, 217, 218, 219, 220, 221, 222, 223, 224, 225, 226, 227, 228, 229, 230, 231, 232, 233, 234, 235, 236, 237, 238, 239, 240, 241, 242, 243, 244, 245, 246, 247, 248, 249, 250, 251, 252, 253, 254, 255, 256, 257, 258, 259, 260, 261, 262, 263, 264, 265, 266, 267, 268, 269, 270, 271, 272, 273, 274, 275, 276, 277, 278, 279, 280, 281, 282, 283, 284, 285, 286, 287, 288, 289, 290, 291, 292, 293, 294, 295, 296, 297, 298, 299, 300, 301, 302, 303, 304, 305, 306, 307, 308, 309, 310, 311, 312, 313, 314, 315, 316, 317, 318, 319, 320, 321, 322, 323, 324, 325, 326, 327, 328, 329, 330, 331, 332, 333, 334, 335, 336, 337, 338, 339, 340, 341, 342, 343, 344, 345, 346, 347, 348, 349, 350, 351, 352, 353, 354, 355, 356, 357, 358, 359, 360, 361, 362, 363, 364, 365, 366, 367, 368, 369, 370, 371, 372, 373, 374, 375, 376, 377, 378, 379, 380, 381, 382, 383, 384, 385, 386, 387, 388, 389, 390, 391, 392, 393, 394, 395, 396, 397, 398, 399, 400, 401, 402, 403, 404, 405, 406, 407, 408, 409, 410, 411, 412, 413, 414], 1.0, 'REPLACE')
_vg = ob_turret.vertex_groups.new(name='bone1')
_vg.add([344, 345, 346, 347, 348, 349, 350, 351, 352, 353, 354, 355, 356, 357, 358, 359, 360, 361, 362, 363, 384, 385, 386, 387, 388, 389, 390, 391, 392, 393, 394, 395, 396, 397, 398, 399, 400, 401, 402, 403, 404, 405, 406, 407, 408, 409, 410, 411, 412, 413, 414], 1.0, 'REPLACE')
_m = ob_turret.modifiers.new('Armature', 'ARMATURE')
_m.object = ob_armature
ob_lamp_001.location = (0.6971, -6.566, 2.683)
ob_lamp_001.rotation_euler = (0.9262, -0.8771, 0.9099)
ob_lamp_001.lock_rotations_4d = False
ob_lamp_001.empty_display_type = 'ARROWS'
ob_lamp_001.color = (0.0, 0.0, 0.0, 0.0)
ob_lamp_001.lineart.crease_threshold = 0.0
ob_point.location = (-0.0515, -3.153, 0.4032)
ob_point.rotation_euler = (0.4549, -0.6353, -0.03302)
ob_point.lineart.crease_threshold = 0.0
ob_lamp.location = (-0.06319, 3.502, -0.4476)
ob_lamp.rotation_euler = (-2.867, 0.1198, -0.4424)
ob_lamp.lock_rotations_4d = False
ob_lamp.empty_display_type = 'ARROWS'
ob_lamp.color = (0.0, 0.0, 0.0, 0.0)
ob_lamp.lineart.crease_threshold = 0.0
ob_camera.location = (7.481, -9.514, 6.838)
ob_camera.rotation_euler = (1.109, 0.01082, 0.8149)
ob_camera.lock_rotations_4d = False
ob_camera.empty_display_type = 'ARROWS'
ob_camera.color = (0.0, 0.0, 0.0, 0.0)
ob_camera.display_type = 'WIRE'
ob_camera.lineart.crease_threshold = 0.0

# ---- collection membership
col_collection_1.objects.link(ob_armature)
col_collection_1.objects.link(ob_turret)
col_collection_1.objects.link(ob_lamp_001)
col_collection_1.objects.link(ob_point)
col_collection_1.objects.link(ob_lamp)
col_collection_1.objects.link(ob_camera)

# ---- scene / render settings (as saved in the file)
scene.camera = ob_camera
scene.frame_start = 0; scene.frame_end = 2; scene.frame_set(0)
scene.render.engine = 'BLENDER_EEVEE_NEXT'
scene.render.image_settings.compression = 90
scene.render.resolution_percentage = 50
scene.render.dither_intensity = 0.0
scene.cycles.use_denoising = False
scene.cycles.samples = 10
scene.cycles.sampling_pattern = 'TABULATED_SOBOL'
scene.cycles.light_sampling_threshold = 0.0
scene.cycles.use_adaptive_sampling = False
scene.cycles.use_light_tree = False
scene.cycles.blur_glossy = 0.0
scene.cycles.volume_bounces = 1
scene.cycles.pixel_filter_type = 'GAUSSIAN'
scene.cycles.sample_clamp_indirect = 0.0
scene.view_settings.view_transform = 'Standard'
bpy.context.view_layer.update()
